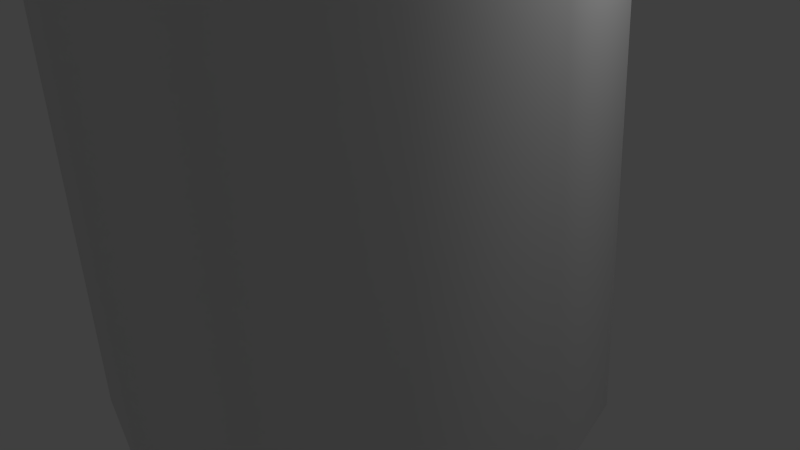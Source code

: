 # Source: treeTest.blend  (saved by Blender 2.63.0; exported with 4.5.12 LTS)
import bpy
from mathutils import Matrix  # noqa: F401  (used for matrix-valued properties, if any)

bpy.ops.wm.read_factory_settings(use_empty=True)
scene = bpy.context.scene
scene.name = 'Scene'

# ---- collections
col_collection_1 = bpy.data.collections.new('Collection 1'); scene.collection.children.link(col_collection_1)

# ---- materials (node trees are filled in below, after node groups)
mat_material = bpy.data.materials.new('Material')
mat_material.alpha_threshold = 0.0
mat_material.use_transparent_shadow = False
mat_material.roughness = 0.5
mat_material.line_color = (0.0, 0.0, 0.0, 1.0)

# ---- material node trees

# ---- world
world_world = bpy.data.worlds.new('World'); scene.world = world_world
world_world.color = (0.05088, 0.05088, 0.05088)
world_world.use_sun_shadow = False
world_world.sun_shadow_jitter_overblur = 0.0
world_world.cycles.sampling_method = 'MANUAL'
world_world.cycles.sample_map_resolution = 256

# ---- cameras
cam_camera = bpy.data.cameras.new('Camera')
cam_camera.clip_end = 100.0
cam_camera.lens = 35.0
cam_camera.sensor_width = 32.0
cam_camera.sensor_height = 18.0
cam_camera.ortho_scale = 7.314
cam_camera.dof.focus_distance = 0.0
cam_camera.dof.aperture_fstop = 128.0

# ---- lights
light_lamp = bpy.data.lights.new('Lamp', 'POINT')
light_lamp.transmission_factor = 0.0
light_lamp.cutoff_distance = 30.0
light_lamp.energy = 100.0
light_lamp.shadow_buffer_clip_start = 1.001
light_lamp.shadow_soft_size = 1.0
light_lamp.shadow_maximum_resolution = 0.006
light_lamp.use_absolute_resolution = True
light_lamp.cycles.use_multiple_importance_sampling = False

# ---- meshes
me_cube = bpy.data.meshes.new('Cube')
me_cube.from_pydata([(0.08235, 2.861, -1.492), (-0.2458, 2.861, 4.853), (1.685, 2.431, -1.492), (1.357, 2.431, 4.853), (2.858, 1.258, -1.492), (2.53, 1.258, 4.853), (3.288, -0.3445, -1.492), (2.96, -0.3445, 4.853), (2.858, -1.947, -1.492), (2.53, -1.947, 4.853), (1.685, -3.12, -1.492), (1.357, -3.12, 4.853), (0.08236, -3.55, -1.492), (-0.2458, -3.55, 4.853), (-1.52, -3.12, -1.492), (-1.848, -3.12, 4.853), (-2.694, -1.947, -1.492), (-3.022, -1.947, 4.853), (-3.123, -0.3445, -1.492), (-3.451, -0.3445, 4.853), (-2.694, 1.258, -1.492), (-3.022, 1.258, 4.853), (-1.52, 2.431, -1.492), (-1.848, 2.431, 4.853), (-0.2458, 2.872, 10.89), (1.133, 2.503, 10.89), (2.142, 1.494, 10.89), (2.511, 0.1149, 10.89), (2.142, -1.264, 10.89), (1.133, -2.273, 10.89), (-0.2458, -2.642, 10.89), (-1.624, -2.273, 10.89), (-2.634, -1.264, 10.89), (-3.003, 0.1149, 10.89), (-2.634, 1.494, 10.89), (-1.624, 2.503, 10.89), (0.2136, 2.041, 17.85), (1.406, 1.721, 17.85), (2.279, 0.8482, 17.85), (2.599, -0.3445, 17.85), (2.279, -1.537, 17.85), (1.406, -2.41, 17.85), (0.2136, -2.73, 17.85), (-0.9791, -2.41, 17.85), (-1.852, -1.537, 17.85), (-2.172, -0.3445, 17.85), (-1.852, 0.8482, 17.85), (-0.9791, 1.721, 17.85), (0.2136, 1.189, 26.25), (1.177, 0.9305, 26.25), (1.882, 0.2252, 26.25), (2.141, -0.7383, 26.25), (1.882, -1.702, 26.25), (1.177, -2.407, 26.25), (0.2136, -2.665, 26.25), (-0.7499, -2.407, 26.25), (-1.455, -1.702, 26.25), (-1.713, -0.7383, 26.25), (-1.455, 0.2252, 26.25), (-0.7499, 0.9305, 26.25), (-0.5083, 1.217, 33.34), (0.2724, 1.008, 33.34), (0.844, 0.4363, 33.34), (1.053, -0.3445, 33.34), (0.844, -1.125, 33.34), (0.2724, -1.697, 33.34), (-0.5083, -1.906, 33.34), (-1.289, -1.697, 33.34), (-1.861, -1.125, 33.34), (-2.07, -0.3445, 33.34), (-1.861, 0.4363, 33.34), (-1.289, 1.008, 33.34), (-0.5083, 0.1955, 38.85), (-0.2383, 0.1232, 38.85), (-0.04066, -0.0745, 38.85), (0.03169, -0.3445, 38.85), (-0.04066, -0.6145, 38.85), (-0.2383, -0.8122, 38.85), (-0.5083, -0.8845, 38.85), (-0.7783, -0.8122, 38.85), (-0.976, -0.6145, 38.85), (-1.048, -0.3445, 38.85), (-0.976, -0.0745, 38.85), (-0.7783, 0.1232, 38.85), (-1.735, -0.2486, 38.42), (-1.735, -0.2486, 40.82), (-1.283, -1.186, 38.42), (-1.593, -1.574, 39.62), (-1.283, -1.186, 40.82), (-0.5357, -0.2486, 41.32), (-2.231, -0.2486, 39.62), (-1.283, 0.6888, 40.82), (-1.593, 1.077, 39.62), (-1.283, 0.6888, 38.42), (-0.2689, 0.9203, 40.82), (-0.1584, 1.404, 39.62), (-0.2689, 0.9203, 38.42), (0.5446, 0.2716, 40.82), (0.992, 0.4871, 39.62), (0.5446, 0.2716, 38.42), (0.5446, -0.7688, 40.82), (0.992, -0.9843, 39.62), (0.5446, -0.7688, 38.42), (-0.5357, -0.2486, 37.93), (-0.2689, -1.417, 40.82), (-0.1584, -1.902, 39.62), (-0.2689, -1.417, 38.42), (11.82, -0.9606, 17.52), (10.13, -0.9606, 11.2), (11.82, -0.9606, 9.509), (12.13, 0.1954, 17.52), (10.67, 1.042, 15.83), (10.13, 1.351, 13.51), (10.67, 1.042, 11.2), (12.13, 0.1954, 9.509), (12.98, 1.042, 17.52), (12.13, 2.507, 15.83), (11.82, 3.044, 13.51), (12.13, 2.507, 11.2), (12.98, 1.042, 9.509), (14.14, 1.351, 17.52), (14.14, 3.044, 15.83), (14.14, 3.663, 13.51), (14.14, 3.044, 11.2), (14.14, 1.351, 9.509), (15.29, 1.042, 17.52), (16.14, 2.507, 15.83), (16.45, 3.044, 13.51), (16.14, 2.507, 11.2), (15.29, 1.042, 9.509), (14.14, -0.9606, 8.89), (14.14, -0.9606, 18.14), (16.14, 0.1954, 17.52), (17.6, 1.042, 15.83), (18.14, 1.351, 13.51), (17.6, 1.042, 11.2), (16.14, 0.1954, 9.509), (16.45, -0.9606, 17.52), (18.14, -0.9606, 15.83), (18.76, -0.9606, 13.51), (18.14, -0.9606, 11.2), (16.45, -0.9606, 9.509), (16.14, -2.117, 17.52), (17.6, -2.963, 15.83), (18.14, -3.273, 13.51), (17.6, -2.963, 11.2), (16.14, -2.117, 9.509), (15.29, -2.963, 17.52), (16.14, -4.429, 15.83), (16.45, -4.965, 13.51), (16.14, -4.429, 11.2), (15.29, -2.963, 9.509), (14.14, -3.273, 17.52), (14.14, -4.965, 15.83), (14.14, -5.585, 13.51), (14.14, -4.965, 11.2), (14.14, -3.273, 9.509), (12.98, -2.963, 17.52), (12.13, -4.429, 15.83), (11.82, -4.965, 13.51), (12.13, -4.429, 11.2), (12.98, -2.963, 9.509), (12.13, -2.117, 17.52), (10.67, -2.963, 15.83), (10.13, -3.273, 13.51), (10.67, -2.963, 11.2), (12.13, -2.117, 9.509), (10.13, -0.9606, 15.83), (9.512, -0.9606, 13.51), (10.73, -0.6091, 13.01), (10.73, -0.4695, 13.34), (1.095, -0.03853, 13.34), (6.451, -0.2324, 13.34), (1.095, -0.3043, 12.7), (6.451, -0.4414, 12.84), (1.095, -0.946, 12.44), (6.451, -0.946, 12.63), (1.095, -1.588, 12.7), (6.451, -1.451, 12.84), (1.095, -1.853, 13.34), (6.451, -1.66, 13.34), (1.095, -1.588, 13.99), (6.451, -1.451, 13.85), (1.095, -0.946, 14.25), (6.451, -0.946, 14.06), (1.095, -0.3043, 13.99), (6.451, -0.4414, 13.85), (10.73, -0.946, 12.87), (10.73, -1.283, 13.01), (10.73, -1.422, 13.34), (10.73, -1.283, 13.68), (10.73, -0.946, 13.82), (10.73, -0.6091, 13.68), (-9.135, -5.208, 24.2), (-8.094, -4.791, 20.02), (-9.135, -5.208, 18.9), (-9.041, -5.994, 24.2), (-7.932, -6.154, 23.08), (-7.526, -6.213, 21.55), (-7.932, -6.154, 20.02), (-9.041, -5.994, 18.9), (-9.353, -6.723, 24.2), (-8.472, -7.416, 23.08), (-8.15, -7.669, 21.55), (-8.472, -7.416, 20.02), (-9.353, -6.723, 18.9), (-9.987, -7.197, 24.2), (-9.571, -8.238, 23.08), (-9.419, -8.619, 21.55), (-9.571, -8.238, 20.02), (-9.987, -7.197, 18.9), (-10.77, -7.291, 24.2), (-10.93, -8.4, 23.08), (-10.99, -8.806, 21.55), (-10.93, -8.4, 20.02), (-10.77, -7.291, 18.9), (-10.56, -5.776, 18.49), (-10.56, -5.776, 24.61), (-11.5, -6.979, 24.2), (-12.2, -7.86, 23.08), (-12.45, -8.182, 21.55), (-12.2, -7.86, 20.02), (-11.5, -6.979, 18.9), (-11.98, -6.345, 24.2), (-13.02, -6.761, 23.08), (-13.4, -6.913, 21.55), (-13.02, -6.761, 20.02), (-11.98, -6.345, 18.9), (-12.07, -5.558, 24.2), (-13.18, -5.398, 23.08), (-13.59, -5.339, 21.55), (-13.18, -5.398, 20.02), (-12.07, -5.558, 18.9), (-11.76, -4.829, 24.2), (-12.64, -4.136, 23.08), (-12.96, -3.883, 21.55), (-12.64, -4.136, 20.02), (-11.76, -4.829, 18.9), (-11.12, -4.355, 24.2), (-11.54, -3.314, 23.08), (-11.69, -2.933, 21.55), (-11.54, -3.314, 20.02), (-11.12, -4.355, 18.9), (-10.34, -4.261, 24.2), (-10.18, -3.152, 23.08), (-10.12, -2.746, 21.55), (-10.18, -3.152, 20.02), (-10.34, -4.261, 18.9), (-9.609, -4.573, 24.2), (-8.916, -3.693, 23.08), (-8.663, -3.37, 21.55), (-8.916, -3.693, 20.02), (-9.609, -4.573, 18.9), (-8.094, -4.791, 23.08), (-7.713, -4.639, 21.55), (-8.835, -4.115, 20.39), (-8.79, -4.226, 20.68), (-0.965, -1.496, 20.68), (-5.302, -3.051, 20.68), (-1.05, -1.284, 20.13), (-5.368, -2.884, 20.25), (-1.255, -0.7715, 19.9), (-5.53, -2.481, 20.07), (-1.459, -0.2593, 20.13), (-5.691, -2.078, 20.25), (-1.544, -0.04719, 20.68), (-5.757, -1.912, 20.68), (-1.459, -0.2593, 21.23), (-5.691, -2.078, 21.12), (-1.255, -0.7715, 21.46), (-5.53, -2.481, 21.3), (-1.05, -1.284, 21.23), (-5.368, -2.884, 21.12), (-8.942, -3.846, 20.27), (-9.05, -3.577, 20.39), (-9.094, -3.466, 20.68), (-9.05, -3.577, 20.97), (-8.942, -3.846, 21.09), (-8.835, -4.115, 20.97), (1.667, -7.896, 30.18), (1.759, -7.877, 30.44), (1.013, -0.7829, 30.32), (1.461, -4.723, 30.38), (0.839, -0.8181, 29.84), (1.324, -4.751, 30.01), (0.3782, -0.8915, 29.62), (0.962, -4.808, 29.84), (-0.09922, -0.96, 29.8), (0.5866, -4.862, 29.98), (-0.3136, -0.9836, 30.26), (0.418, -4.881, 30.34), (-0.1393, -0.9484, 30.75), (0.555, -4.853, 30.72), (0.3215, -0.875, 30.96), (0.9174, -4.795, 30.89), (0.7989, -0.8065, 30.78), (1.293, -4.741, 30.75), (1.426, -7.935, 30.07), (1.175, -7.971, 30.16), (1.062, -7.983, 30.41), (1.154, -7.964, 30.66), (1.396, -7.926, 30.77), (1.646, -7.89, 30.68), (-3.744, 6.488, 24.63), (-3.829, 6.437, 24.87), (-0.5703, 0.4473, 24.87), (-2.41, 3.761, 24.87), (-0.4094, 0.5445, 24.41), (-2.284, 3.837, 24.51), (-0.02085, 0.7789, 24.22), (-1.978, 4.022, 24.36), (0.3677, 1.013, 24.41), (-1.672, 4.206, 24.51), (0.5286, 1.111, 24.87), (-1.546, 4.283, 24.87), (0.3677, 1.013, 25.32), (-1.672, 4.206, 25.22), (-0.02085, 0.7789, 25.51), (-1.978, 4.022, 25.37), (-0.4094, 0.5445, 25.32), (-2.284, 3.837, 25.22), (-3.54, 6.611, 24.53), (-3.336, 6.734, 24.63), (-3.252, 6.785, 24.87), (-3.336, 6.734, 25.1), (-3.54, 6.611, 25.2), (-3.744, 6.488, 25.1), (6.436, 6.904, 22.73), (5.605, 5.968, 18.05), (6.436, 6.904, 16.8), (5.948, 7.643, 22.73), (4.76, 7.247, 21.47), (4.326, 7.103, 19.76), (4.76, 7.247, 18.05), (5.948, 7.643, 16.8), (5.895, 8.527, 22.73), (4.669, 8.778, 21.47), (4.22, 8.87, 19.76), (4.669, 8.778, 18.05), (5.895, 8.527, 16.8), (6.291, 9.319, 22.73), (5.355, 10.15, 21.47), (5.012, 10.45, 19.76), (5.355, 10.15, 18.05), (6.291, 9.319, 16.8), (7.03, 9.806, 22.73), (6.634, 10.99, 21.47), (6.489, 11.43, 19.76), (6.634, 10.99, 18.05), (7.03, 9.806, 16.8), (7.571, 8.184, 16.34), (7.571, 8.184, 23.18), (7.914, 9.859, 22.73), (8.165, 11.09, 21.47), (8.257, 11.53, 19.76), (8.165, 11.09, 18.05), (7.914, 9.859, 16.8), (8.705, 9.463, 22.73), (9.536, 10.4, 21.47), (9.84, 10.74, 19.76), (9.536, 10.4, 18.05), (8.705, 9.463, 16.8), (9.193, 8.724, 22.73), (10.38, 9.12, 21.47), (10.82, 9.265, 19.76), (10.38, 9.12, 18.05), (9.193, 8.724, 16.8), (9.246, 7.841, 22.73), (10.47, 7.589, 21.47), (10.92, 7.497, 19.76), (10.47, 7.589, 18.05), (9.246, 7.841, 16.8), (8.85, 7.049, 22.73), (9.786, 6.218, 21.47), (10.13, 5.914, 19.76), (9.786, 6.218, 18.05), (8.85, 7.049, 16.8), (8.111, 6.561, 22.73), (8.507, 5.374, 21.47), (8.652, 4.939, 19.76), (8.507, 5.374, 18.05), (8.111, 6.561, 16.8), (7.227, 6.508, 22.73), (6.976, 5.282, 21.47), (6.884, 4.833, 19.76), (6.976, 5.282, 18.05), (7.227, 6.508, 16.8), (5.605, 5.968, 21.47), (5.301, 5.625, 19.76), (6.171, 7.054, 19.3), (6.083, 7.132, 19.58), (0.4053, 1.281, 19.58), (3.533, 4.56, 19.58), (0.5735, 1.132, 19.04), (3.666, 4.443, 19.15), (0.9794, 0.7717, 18.81), (3.985, 4.16, 18.98), (1.385, 0.4117, 19.04), (4.304, 3.877, 19.15), (1.553, 0.2625, 19.58), (4.436, 3.76, 19.58), (1.385, 0.4117, 20.12), (4.304, 3.877, 20.01), (0.9794, 0.7717, 20.35), (3.985, 4.16, 20.18), (0.5735, 1.132, 20.12), (3.666, 4.443, 20.01), (6.384, 6.865, 19.18), (6.597, 6.676, 19.3), (6.686, 6.598, 19.58), (6.597, 6.676, 19.87), (6.384, 6.865, 19.98), (6.171, 7.054, 19.87), (-6.06, 2.514, 32.82), (-6.1, 2.425, 33.05), (-0.1191, -0.6305, 33.05), (-3.458, 1.04, 33.05), (-0.04226, -0.462, 32.61), (-3.398, 1.172, 32.7), (0.1431, -0.05524, 32.42), (-3.252, 1.492, 32.56), (0.3285, 0.3515, 32.61), (-3.106, 1.812, 32.7), (0.4053, 0.52, 33.05), (-3.046, 1.945, 33.05), (0.3285, 0.3515, 33.5), (-3.106, 1.812, 33.4), (0.1431, -0.05524, 33.68), (-3.252, 1.492, 33.55), (-0.04226, -0.462, 33.5), (-3.398, 1.172, 33.4), (-5.962, 2.727, 32.72), (-5.865, 2.941, 32.82), (-5.825, 3.03, 33.05), (-5.865, 2.941, 33.29), (-5.962, 2.727, 33.38), (-6.06, 2.514, 33.29), (-9.601, 5.042, 18.29), (-8.457, 4.637, 13.62), (-9.593, 5.188, 12.38), (-10.16, 4.361, 18.28), (-9.438, 3.372, 17.0), (-9.171, 3.041, 15.28), (-9.434, 3.457, 13.58), (-10.16, 4.507, 12.36), (-10.99, 4.052, 18.27), (-10.87, 2.838, 16.99), (-10.83, 2.425, 15.27), (-10.87, 2.922, 13.57), (-10.99, 4.198, 12.35), (-11.87, 4.2, 18.27), (-12.39, 3.093, 16.99), (-12.57, 2.719, 15.27), (-12.38, 3.178, 13.57), (-11.86, 4.346, 12.35), (-12.55, 4.763, 18.28), (-13.57, 4.069, 17.01), (-13.94, 3.846, 15.3), (-13.56, 4.154, 13.6), (-12.54, 4.909, 12.36), (-11.15, 5.91, 11.93), (-11.16, 5.742, 18.77), (-12.86, 5.592, 18.3), (-14.1, 5.505, 17.05), (-14.55, 5.504, 15.34), (-14.1, 5.589, 13.63), (-12.85, 5.738, 12.39), (-12.71, 6.464, 18.32), (-13.84, 7.015, 17.09), (-14.26, 7.248, 15.38), (-13.84, 7.1, 13.67), (-12.7, 6.61, 12.41), (-12.15, 7.145, 18.34), (-12.87, 8.196, 17.12), (-13.13, 8.611, 15.42), (-12.86, 8.28, 13.7), (-12.14, 7.292, 12.42), (-11.32, 7.454, 18.35), (-11.43, 8.73, 17.13), (-11.47, 9.228, 15.43), (-11.43, 8.814, 13.71), (-11.31, 7.6, 12.43), (-10.44, 7.306, 18.35), (-9.922, 8.474, 17.13), (-9.729, 8.933, 15.43), (-9.917, 8.559, 13.71), (-10.44, 7.453, 12.43), (-9.762, 6.743, 18.34), (-8.741, 7.498, 17.1), (-8.365, 7.806, 15.4), (-8.736, 7.583, 13.69), (-9.754, 6.889, 12.42), (-9.454, 5.914, 18.32), (-8.207, 6.063, 17.07), (-7.748, 6.148, 15.36), (-8.202, 6.147, 13.65), (-9.446, 6.06, 12.4), (-8.462, 4.552, 17.03), (-8.043, 4.404, 15.32), (-9.395, 3.423, 15.47), (-9.451, 3.293, 15.79), (-1.218, -0.9281, 15.7), (-5.815, 1.379, 15.75), (-1.111, -0.681, 15.09), (-5.731, 1.574, 15.27), (-0.8548, -0.1149, 14.85), (-5.529, 2.019, 15.08), (-0.599, 0.4385, 15.12), (-5.328, 2.454, 15.29), (-0.4936, 0.6552, 15.74), (-5.245, 2.624, 15.78), (-0.6006, 0.4081, 16.35), (-5.329, 2.43, 16.26), (-0.8572, -0.1579, 16.59), (-5.531, 1.985, 16.45), (-1.113, -0.7114, 16.32), (-5.732, 1.55, 16.24), (-9.26, 3.72, 15.35), (-9.126, 4.011, 15.49), (-9.071, 4.125, 15.81), (-9.127, 3.995, 16.13), (-9.262, 3.698, 16.26), (-9.396, 3.407, 16.12), (-1.06, -9.204, 21.65), (-0.9273, -9.222, 21.98), (0.7214, -0.1171, 21.98), (-0.1518, -5.186, 21.98), (0.4687, -0.08288, 21.36), (-0.3505, -5.159, 21.49), (-0.1415, -0.0003444, 21.11), (-0.8304, -5.094, 21.29), (-0.7518, 0.08219, 21.36), (-1.31, -5.029, 21.49), (-1.005, 0.1164, 21.98), (-1.509, -5.002, 21.98), (-0.7518, 0.08219, 22.59), (-1.31, -5.029, 22.46), (-0.1415, -0.0003444, 22.85), (-0.8304, -5.094, 22.66), (0.4687, -0.08288, 22.59), (-0.3505, -5.159, 22.46), (-1.38, -9.16, 21.52), (-1.701, -9.117, 21.65), (-1.834, -9.099, 21.98), (-1.701, -9.117, 22.3), (-1.38, -9.16, 22.43), (-1.06, -9.204, 22.3), (7.039, 2.349, 28.16), (6.998, 2.457, 28.45), (-0.7031, 0.08227, 28.39), (3.566, 1.439, 28.42), (-0.6252, -0.1237, 27.85), (3.627, 1.277, 28.0), (-0.4431, -0.6273, 27.63), (3.771, 0.8807, 27.82), (-0.2636, -1.134, 27.85), (3.912, 0.4826, 27.99), (-0.1917, -1.346, 28.38), (3.968, 0.3156, 28.42), (-0.2696, -1.14, 28.92), (3.907, 0.4776, 28.84), (-0.4516, -0.6363, 29.14), (3.764, 0.8737, 29.01), (-0.6312, -0.13, 28.92), (3.623, 1.272, 28.84), (7.134, 2.084, 28.05), (7.228, 1.818, 28.16), (7.266, 1.707, 28.44), (7.225, 1.815, 28.72), (7.13, 2.079, 28.84), (7.035, 2.345, 28.73), (-6.269, 2.39, 32.26), (-6.187, 2.033, 33.14), (-6.269, 2.39, 34.03), (-6.465, 3.252, 31.89), (-5.669, 2.868, 32.26), (-5.339, 2.71, 33.14), (-5.669, 2.868, 34.03), (-5.669, 3.636, 32.26), (-5.339, 3.794, 33.14), (-5.669, 3.636, 34.03), (-6.269, 4.114, 32.26), (-6.187, 4.471, 33.14), (-6.269, 4.114, 34.03), (-7.017, 3.943, 32.26), (-7.245, 4.229, 33.14), (-7.017, 3.943, 34.03), (-7.716, 3.252, 33.14), (-6.465, 3.252, 34.39), (-7.017, 2.561, 34.03), (-7.245, 2.275, 33.14), (-7.017, 2.561, 32.26), (-7.349, 3.252, 34.03), (-7.349, 3.252, 32.26), (-4.076, 6.074, 23.84), (-3.971, 5.615, 24.98), (-4.076, 6.074, 26.12), (-4.329, 7.183, 23.37), (-3.305, 6.689, 23.84), (-2.88, 6.485, 24.98), (-3.305, 6.689, 26.12), (-3.305, 7.676, 23.84), (-2.88, 7.88, 24.98), (-3.305, 7.676, 26.12), (-4.076, 8.291, 23.84), (-3.971, 8.75, 24.98), (-4.076, 8.291, 26.12), (-5.038, 8.071, 23.84), (-5.332, 8.44, 24.98), (-5.038, 8.071, 26.12), (-5.937, 7.183, 24.98), (-4.329, 7.183, 26.59), (-5.038, 6.294, 26.12), (-5.332, 5.925, 24.98), (-5.038, 6.294, 23.84), (-5.466, 7.183, 26.12), (-5.466, 7.183, 23.84), (1.727, -10.25, 29.24), (1.831, -10.71, 30.38), (1.727, -10.25, 31.51), (1.474, -9.146, 28.77), (2.498, -9.639, 29.24), (2.922, -9.844, 30.38), (2.498, -9.639, 31.51), (2.498, -8.653, 29.24), (2.922, -8.448, 30.38), (2.498, -8.653, 31.51), (1.727, -8.037, 29.24), (1.831, -7.578, 30.38), (1.727, -8.037, 31.51), (0.7646, -8.257, 29.24), (0.471, -7.889, 30.38), (0.7646, -8.257, 31.51), (-0.1344, -9.146, 30.38), (1.474, -9.146, 31.99), (0.7646, -10.03, 31.51), (0.471, -10.4, 30.38), (0.7646, -10.03, 29.24), (0.3366, -9.146, 31.51), (0.3366, -9.146, 29.24), (9.604, 0.7479, 26.49), (9.808, -0.1465, 28.71), (9.604, 0.7479, 30.92), (9.111, 2.907, 25.58), (11.11, 1.946, 26.49), (11.93, 1.548, 28.71), (11.11, 1.946, 30.92), (11.11, 3.868, 26.49), (11.93, 4.266, 28.71), (11.11, 3.868, 30.92), (9.604, 5.067, 26.49), (9.808, 5.961, 28.71), (9.604, 5.067, 30.92), (7.73, 4.639, 26.49), (7.158, 5.356, 28.71), (7.73, 4.639, 30.92), (5.979, 2.907, 28.71), (9.111, 2.907, 31.84), (7.73, 1.176, 30.92), (7.158, 0.4583, 28.71), (7.73, 1.176, 26.49), (6.896, 2.907, 30.92), (6.896, 2.907, 26.49), (-1.267, -11.52, 20.7), (-1.123, -12.15, 22.27), (-1.267, -11.52, 23.84), (-1.616, -9.992, 20.05), (-0.2031, -10.67, 20.7), (0.3823, -10.95, 22.27), (-0.2031, -10.67, 23.84), (-0.2031, -9.312, 20.7), (0.3823, -9.03, 22.27), (-0.2031, -9.312, 23.84), (-1.267, -8.463, 20.7), (-1.123, -7.83, 22.27), (-1.267, -8.463, 23.84), (-2.594, -8.766, 20.7), (-2.999, -8.258, 22.27), (-2.594, -8.766, 23.84), (-3.834, -9.992, 22.27), (-1.616, -9.992, 24.48), (-2.594, -11.22, 23.84), (-2.999, -11.73, 22.27), (-2.594, -11.22, 20.7), (-3.185, -9.992, 23.84), (-3.185, -9.992, 20.7)], [], [(0, 1, 3, 2), (2, 3, 5, 4), (4, 5, 7, 6), (6, 7, 9, 8), (8, 9, 11, 10), (10, 11, 13, 12), (12, 13, 15, 14), (14, 15, 17, 16), (16, 17, 19, 18), (18, 19, 21, 20), (1, 23, 35, 24), (22, 23, 1, 0), (20, 21, 23, 22), (24, 35, 47, 36), (21, 19, 33, 34), (17, 15, 31, 32), (13, 11, 29, 30), (9, 7, 27, 28), (5, 3, 25, 26), (3, 1, 24, 25), (23, 21, 34, 35), (19, 17, 32, 33), (15, 13, 30, 31), (11, 9, 28, 29), (7, 5, 26, 27), (43, 42, 54, 55), (30, 29, 41, 42), (31, 30, 42, 43), (25, 24, 36, 37), (32, 31, 43, 44), (26, 25, 37, 38), (33, 32, 44, 45), (27, 26, 38, 39), (34, 33, 45, 46), (28, 27, 39, 40), (35, 34, 46, 47), (29, 28, 40, 41), (55, 54, 66, 67), (37, 36, 48, 49), (44, 43, 55, 56), (38, 37, 49, 50), (45, 44, 56, 57), (39, 38, 50, 51), (46, 45, 57, 58), (40, 39, 51, 52), (47, 46, 58, 59), (41, 40, 52, 53), (36, 47, 59, 48), (42, 41, 53, 54), (68, 67, 79, 80), (49, 48, 60, 61), (56, 55, 67, 68), (50, 49, 61, 62), (57, 56, 68, 69), (51, 50, 62, 63), (58, 57, 69, 70), (52, 51, 63, 64), (59, 58, 70, 71), (53, 52, 64, 65), (48, 59, 71, 60), (54, 53, 65, 66), (62, 61, 73, 74), (69, 68, 80, 81), (63, 62, 74, 75), (70, 69, 81, 82), (64, 63, 75, 76), (71, 70, 82, 83), (65, 64, 76, 77), (60, 71, 83, 72), (66, 65, 77, 78), (67, 66, 78, 79), (61, 60, 72, 73), (89, 85, 88), (84, 103, 86), (90, 84, 86, 87), (85, 90, 87, 88), (89, 88, 104), (86, 103, 106), (106, 103, 102), (89, 104, 100), (89, 100, 97), (102, 103, 99), (95, 96, 93, 92), (94, 95, 92, 91), (97, 98, 95, 94), (98, 99, 96, 95), (101, 102, 99, 98), (100, 101, 98, 97), (104, 105, 101, 100), (105, 106, 102, 101), (87, 86, 106, 105), (88, 87, 105, 104), (92, 93, 84, 90), (93, 103, 84), (89, 91, 85), (91, 92, 90, 85), (96, 103, 93), (89, 94, 91), (89, 97, 94), (99, 103, 96), (113, 114, 109, 108), (118, 119, 114, 113), (117, 118, 113, 112), (116, 117, 112, 111), (115, 116, 111, 110), (120, 121, 116, 115), (123, 124, 119, 118), (122, 123, 118, 117), (121, 122, 117, 116), (125, 126, 121, 120), (128, 129, 124, 123), (127, 128, 123, 122), (126, 127, 122, 121), (133, 134, 127, 126), (132, 133, 126, 125), (135, 136, 129, 128), (134, 135, 128, 127), (139, 140, 135, 134), (138, 139, 134, 133), (137, 138, 133, 132), (140, 141, 136, 135), (144, 145, 140, 139), (143, 144, 139, 138), (142, 143, 138, 137), (145, 146, 141, 140), (150, 151, 146, 145), (149, 150, 145, 144), (148, 149, 144, 143), (147, 148, 143, 142), (152, 153, 148, 147), (155, 156, 151, 150), (154, 155, 150, 149), (153, 154, 149, 148), (158, 159, 154, 153), (157, 158, 153, 152), (160, 161, 156, 155), (159, 160, 155, 154), (163, 164, 159, 158), (162, 163, 158, 157), (165, 166, 161, 160), (164, 165, 160, 159), (167, 168, 164, 163), (112, 113, 108, 168), (111, 112, 168, 167), (114, 130, 109), (110, 111, 167, 107), (131, 110, 107), (131, 115, 110), (119, 130, 114), (131, 120, 115), (124, 130, 119), (129, 130, 124), (131, 125, 120), (136, 130, 129), (131, 132, 125), (141, 130, 136), (131, 137, 132), (131, 142, 137), (146, 130, 141), (131, 147, 142), (151, 130, 146), (131, 152, 147), (156, 130, 151), (161, 130, 156), (131, 157, 152), (166, 130, 161), (131, 162, 157), (168, 108, 165, 164), (109, 130, 166), (107, 167, 163, 162), (108, 109, 166, 165), (131, 107, 162), (178, 176, 187, 188), (171, 172, 174, 173), (182, 180, 189, 190), (173, 174, 176, 175), (174, 172, 170, 169), (175, 176, 178, 177), (180, 178, 188, 189), (177, 178, 180, 179), (176, 174, 169, 187), (179, 180, 182, 181), (186, 184, 191, 192), (181, 182, 184, 183), (172, 186, 192, 170), (185, 186, 172, 171), (183, 184, 186, 185), (184, 182, 190, 191), (199, 200, 195, 194), (204, 205, 200, 199), (203, 204, 199, 198), (202, 203, 198, 197), (201, 202, 197, 196), (206, 207, 202, 201), (209, 210, 205, 204), (208, 209, 204, 203), (207, 208, 203, 202), (211, 212, 207, 206), (214, 215, 210, 209), (213, 214, 209, 208), (212, 213, 208, 207), (219, 220, 213, 212), (218, 219, 212, 211), (221, 222, 215, 214), (220, 221, 214, 213), (225, 226, 221, 220), (224, 225, 220, 219), (223, 224, 219, 218), (226, 227, 222, 221), (230, 231, 226, 225), (229, 230, 225, 224), (228, 229, 224, 223), (231, 232, 227, 226), (236, 237, 232, 231), (235, 236, 231, 230), (234, 235, 230, 229), (233, 234, 229, 228), (238, 239, 234, 233), (241, 242, 237, 236), (240, 241, 236, 235), (239, 240, 235, 234), (244, 245, 240, 239), (243, 244, 239, 238), (246, 247, 242, 241), (245, 246, 241, 240), (249, 250, 245, 244), (248, 249, 244, 243), (251, 252, 247, 246), (250, 251, 246, 245), (253, 254, 250, 249), (198, 199, 194, 254), (197, 198, 254, 253), (200, 216, 195), (196, 197, 253, 193), (217, 196, 193), (217, 201, 196), (205, 216, 200), (217, 206, 201), (210, 216, 205), (215, 216, 210), (217, 211, 206), (222, 216, 215), (217, 218, 211), (227, 216, 222), (217, 223, 218), (217, 228, 223), (232, 216, 227), (217, 233, 228), (237, 216, 232), (217, 238, 233), (242, 216, 237), (247, 216, 242), (217, 243, 238), (252, 216, 247), (217, 248, 243), (254, 194, 251, 250), (195, 216, 252), (193, 253, 249, 248), (194, 195, 252, 251), (217, 193, 248), (264, 262, 273, 274), (257, 258, 260, 259), (268, 266, 275, 276), (259, 260, 262, 261), (260, 258, 256, 255), (261, 262, 264, 263), (266, 264, 274, 275), (263, 264, 266, 265), (262, 260, 255, 273), (265, 266, 268, 267), (272, 270, 277, 278), (267, 268, 270, 269), (258, 272, 278, 256), (271, 272, 258, 257), (269, 270, 272, 271), (270, 268, 276, 277), (288, 286, 297, 298), (281, 282, 284, 283), (292, 290, 299, 300), (283, 284, 286, 285), (284, 282, 280, 279), (285, 286, 288, 287), (290, 288, 298, 299), (287, 288, 290, 289), (286, 284, 279, 297), (289, 290, 292, 291), (296, 294, 301, 302), (291, 292, 294, 293), (282, 296, 302, 280), (295, 296, 282, 281), (293, 294, 296, 295), (294, 292, 300, 301), (312, 310, 321, 322), (305, 306, 308, 307), (316, 314, 323, 324), (307, 308, 310, 309), (308, 306, 304, 303), (309, 310, 312, 311), (314, 312, 322, 323), (311, 312, 314, 313), (310, 308, 303, 321), (313, 314, 316, 315), (320, 318, 325, 326), (315, 316, 318, 317), (306, 320, 326, 304), (319, 320, 306, 305), (317, 318, 320, 319), (318, 316, 324, 325), (333, 334, 329, 328), (338, 339, 334, 333), (337, 338, 333, 332), (336, 337, 332, 331), (335, 336, 331, 330), (340, 341, 336, 335), (343, 344, 339, 338), (342, 343, 338, 337), (341, 342, 337, 336), (345, 346, 341, 340), (348, 349, 344, 343), (347, 348, 343, 342), (346, 347, 342, 341), (353, 354, 347, 346), (352, 353, 346, 345), (355, 356, 349, 348), (354, 355, 348, 347), (359, 360, 355, 354), (358, 359, 354, 353), (357, 358, 353, 352), (360, 361, 356, 355), (364, 365, 360, 359), (363, 364, 359, 358), (362, 363, 358, 357), (365, 366, 361, 360), (370, 371, 366, 365), (369, 370, 365, 364), (368, 369, 364, 363), (367, 368, 363, 362), (372, 373, 368, 367), (375, 376, 371, 370), (374, 375, 370, 369), (373, 374, 369, 368), (378, 379, 374, 373), (377, 378, 373, 372), (380, 381, 376, 375), (379, 380, 375, 374), (383, 384, 379, 378), (382, 383, 378, 377), (385, 386, 381, 380), (384, 385, 380, 379), (387, 388, 384, 383), (332, 333, 328, 388), (331, 332, 388, 387), (334, 350, 329), (330, 331, 387, 327), (351, 330, 327), (351, 335, 330), (339, 350, 334), (351, 340, 335), (344, 350, 339), (349, 350, 344), (351, 345, 340), (356, 350, 349), (351, 352, 345), (361, 350, 356), (351, 357, 352), (351, 362, 357), (366, 350, 361), (351, 367, 362), (371, 350, 366), (351, 372, 367), (376, 350, 371), (381, 350, 376), (351, 377, 372), (386, 350, 381), (351, 382, 377), (388, 328, 385, 384), (329, 350, 386), (327, 387, 383, 382), (328, 329, 386, 385), (351, 327, 382), (398, 396, 407, 408), (391, 392, 394, 393), (402, 400, 409, 410), (393, 394, 396, 395), (394, 392, 390, 389), (395, 396, 398, 397), (400, 398, 408, 409), (397, 398, 400, 399), (396, 394, 389, 407), (399, 400, 402, 401), (406, 404, 411, 412), (401, 402, 404, 403), (392, 406, 412, 390), (405, 406, 392, 391), (403, 404, 406, 405), (404, 402, 410, 411), (422, 420, 431, 432), (415, 416, 418, 417), (426, 424, 433, 434), (417, 418, 420, 419), (418, 416, 414, 413), (419, 420, 422, 421), (424, 422, 432, 433), (421, 422, 424, 423), (420, 418, 413, 431), (423, 424, 426, 425), (430, 428, 435, 436), (425, 426, 428, 427), (416, 430, 436, 414), (429, 430, 416, 415), (427, 428, 430, 429), (428, 426, 434, 435), (443, 444, 439, 438), (448, 449, 444, 443), (447, 448, 443, 442), (446, 447, 442, 441), (445, 446, 441, 440), (450, 451, 446, 445), (453, 454, 449, 448), (452, 453, 448, 447), (451, 452, 447, 446), (455, 456, 451, 450), (458, 459, 454, 453), (457, 458, 453, 452), (456, 457, 452, 451), (463, 464, 457, 456), (462, 463, 456, 455), (465, 466, 459, 458), (464, 465, 458, 457), (469, 470, 465, 464), (468, 469, 464, 463), (467, 468, 463, 462), (470, 471, 466, 465), (474, 475, 470, 469), (473, 474, 469, 468), (472, 473, 468, 467), (475, 476, 471, 470), (480, 481, 476, 475), (479, 480, 475, 474), (478, 479, 474, 473), (477, 478, 473, 472), (482, 483, 478, 477), (485, 486, 481, 480), (484, 485, 480, 479), (483, 484, 479, 478), (488, 489, 484, 483), (487, 488, 483, 482), (490, 491, 486, 485), (489, 490, 485, 484), (493, 494, 489, 488), (492, 493, 488, 487), (495, 496, 491, 490), (494, 495, 490, 489), (497, 498, 494, 493), (442, 443, 438, 498), (441, 442, 498, 497), (444, 460, 439), (440, 441, 497, 437), (461, 440, 437), (461, 445, 440), (449, 460, 444), (461, 450, 445), (454, 460, 449), (459, 460, 454), (461, 455, 450), (466, 460, 459), (461, 462, 455), (471, 460, 466), (461, 467, 462), (461, 472, 467), (476, 460, 471), (461, 477, 472), (481, 460, 476), (461, 482, 477), (486, 460, 481), (491, 460, 486), (461, 487, 482), (496, 460, 491), (461, 492, 487), (498, 438, 495, 494), (439, 460, 496), (437, 497, 493, 492), (438, 439, 496, 495), (461, 437, 492), (508, 506, 517, 518), (501, 502, 504, 503), (512, 510, 519, 520), (503, 504, 506, 505), (504, 502, 500, 499), (505, 506, 508, 507), (510, 508, 518, 519), (507, 508, 510, 509), (506, 504, 499, 517), (509, 510, 512, 511), (516, 514, 521, 522), (511, 512, 514, 513), (502, 516, 522, 500), (515, 516, 502, 501), (513, 514, 516, 515), (514, 512, 520, 521), (532, 530, 541, 542), (525, 526, 528, 527), (536, 534, 543, 544), (527, 528, 530, 529), (528, 526, 524, 523), (529, 530, 532, 531), (534, 532, 542, 543), (531, 532, 534, 533), (530, 528, 523, 541), (533, 534, 536, 535), (540, 538, 545, 546), (535, 536, 538, 537), (526, 540, 546, 524), (539, 540, 526, 525), (537, 538, 540, 539), (538, 536, 544, 545), (556, 554, 565, 566), (549, 550, 552, 551), (560, 558, 567, 568), (551, 552, 554, 553), (552, 550, 548, 547), (553, 554, 556, 555), (558, 556, 566, 567), (555, 556, 558, 557), (554, 552, 547, 565), (557, 558, 560, 559), (564, 562, 569, 570), (559, 560, 562, 561), (550, 564, 570, 548), (563, 564, 550, 549), (561, 562, 564, 563), (562, 560, 568, 569), (578, 574, 581), (588, 580, 583), (588, 583, 586), (581, 574, 584), (586, 585, 587, 592), (588, 586, 592), (584, 574, 593), (585, 584, 593, 587), (589, 590, 572, 573), (590, 591, 571, 572), (572, 571, 575, 576), (573, 572, 576, 577), (577, 576, 579, 580), (576, 575, 578, 579), (579, 578, 581, 582), (580, 579, 582, 583), (583, 582, 585, 586), (582, 581, 584, 585), (575, 574, 578), (588, 577, 580), (588, 573, 577), (571, 574, 575), (591, 574, 571), (588, 589, 573), (592, 587, 590, 589), (587, 593, 591, 590), (593, 574, 591), (588, 592, 589), (601, 597, 604), (611, 603, 606), (611, 606, 609), (604, 597, 607), (609, 608, 610, 615), (611, 609, 615), (607, 597, 616), (608, 607, 616, 610), (612, 613, 595, 596), (613, 614, 594, 595), (595, 594, 598, 599), (596, 595, 599, 600), (600, 599, 602, 603), (599, 598, 601, 602), (602, 601, 604, 605), (603, 602, 605, 606), (606, 605, 608, 609), (605, 604, 607, 608), (598, 597, 601), (611, 600, 603), (611, 596, 600), (594, 597, 598), (614, 597, 594), (611, 612, 596), (615, 610, 613, 612), (610, 616, 614, 613), (616, 597, 614), (611, 615, 612), (624, 620, 627), (634, 626, 629), (634, 629, 632), (627, 620, 630), (632, 631, 633, 638), (634, 632, 638), (630, 620, 639), (631, 630, 639, 633), (635, 636, 618, 619), (636, 637, 617, 618), (618, 617, 621, 622), (619, 618, 622, 623), (623, 622, 625, 626), (622, 621, 624, 625), (625, 624, 627, 628), (626, 625, 628, 629), (629, 628, 631, 632), (628, 627, 630, 631), (621, 620, 624), (634, 623, 626), (634, 619, 623), (617, 620, 621), (637, 620, 617), (634, 635, 619), (638, 633, 636, 635), (633, 639, 637, 636), (639, 620, 637), (634, 638, 635), (647, 643, 650), (657, 649, 652), (657, 652, 655), (650, 643, 653), (655, 654, 656, 661), (657, 655, 661), (653, 643, 662), (654, 653, 662, 656), (658, 659, 641, 642), (659, 660, 640, 641), (641, 640, 644, 645), (642, 641, 645, 646), (646, 645, 648, 649), (645, 644, 647, 648), (648, 647, 650, 651), (649, 648, 651, 652), (652, 651, 654, 655), (651, 650, 653, 654), (644, 643, 647), (657, 646, 649), (657, 642, 646), (640, 643, 644), (660, 643, 640), (657, 658, 642), (661, 656, 659, 658), (656, 662, 660, 659), (662, 643, 660), (657, 661, 658), (670, 666, 673), (680, 672, 675), (680, 675, 678), (673, 666, 676), (678, 677, 679, 684), (680, 678, 684), (676, 666, 685), (677, 676, 685, 679), (681, 682, 664, 665), (682, 683, 663, 664), (664, 663, 667, 668), (665, 664, 668, 669), (669, 668, 671, 672), (668, 667, 670, 671), (671, 670, 673, 674), (672, 671, 674, 675), (675, 674, 677, 678), (674, 673, 676, 677), (667, 666, 670), (680, 669, 672), (680, 665, 669), (663, 666, 667), (683, 666, 663), (680, 681, 665), (684, 679, 682, 681), (679, 685, 683, 682), (685, 666, 683), (680, 684, 681)])
me_cube.polygons.foreach_set('use_smooth', [True] * 672)
_uv = me_cube.uv_layers.new(name='UVMap')
_uv.uv.foreach_set('vector', [0.1386, 0.0, 0.1452, 0.129, 0.112, 0.1302, 0.1041, 2.029e-06, 0.1041, 2.029e-06, 0.112, 0.1302, 0.07818, 0.132, 0.06949, 0.0006994, 0.06949, 0.0006994, 0.07818, 0.132, 0.04401, 0.1346, 0.03477, 0.002359, 0.03477, 0.002359, 0.04401, 0.1346, 0.009532, 0.1384, 0.0, 0.005053, 0.4113, 0.00333, 0.4011, 0.1329, 0.368, 0.1292, 0.3774, 0.001894, 0.3774, 0.001894, 0.368, 0.1292, 0.3357, 0.127, 0.3435, 0.001171, 0.3435, 0.001171, 0.3357, 0.127, 0.3041, 0.126, 0.3095, 0.0009453, 0.3095, 0.0009453, 0.3041, 0.126, 0.2728, 0.1259, 0.2755, 0.0009384, 0.2755, 0.0009384, 0.2728, 0.1259, 0.2415, 0.1263, 0.2414, 0.0009055, 0.2414, 0.0009055, 0.2415, 0.1263, 0.2099, 0.1271, 0.2072, 0.0007036, 0.1452, 0.129, 0.1779, 0.128, 0.181, 0.2456, 0.1532, 0.2479, 0.173, 0.00034, 0.1779, 0.128, 0.1452, 0.129, 0.1386, 0.0, 0.2072, 0.0007036, 0.2099, 0.1271, 0.1779, 0.128, 0.173, 0.00034, 0.1532, 0.2479, 0.181, 0.2456, 0.1872, 0.388, 0.1613, 0.3901, 0.2099, 0.1271, 0.2415, 0.1263, 0.237, 0.2438, 0.2089, 0.2442, 0.2728, 0.1259, 0.3041, 0.126, 0.295, 0.2463, 0.2658, 0.2445, 0.3357, 0.127, 0.368, 0.1292, 0.3544, 0.2524, 0.3247, 0.249, 0.009532, 0.1384, 0.04401, 0.1346, 0.0675, 0.2587, 0.03801, 0.2634, 0.07818, 0.132, 0.112, 0.1302, 0.1251, 0.2509, 0.09658, 0.2545, 0.112, 0.1302, 0.1452, 0.129, 0.1532, 0.2479, 0.1251, 0.2509, 0.1779, 0.128, 0.2099, 0.1271, 0.2089, 0.2442, 0.181, 0.2456, 0.2415, 0.1263, 0.2728, 0.1259, 0.2658, 0.2445, 0.237, 0.2438, 0.3041, 0.126, 0.3357, 0.127, 0.3247, 0.249, 0.295, 0.2463, 0.368, 0.1292, 0.4011, 0.1329, 0.3837, 0.2564, 0.3544, 0.2524, 0.04401, 0.1346, 0.07818, 0.132, 0.09658, 0.2545, 0.0675, 0.2587, 0.2913, 0.3919, 0.3169, 0.3944, 0.3027, 0.5677, 0.2823, 0.5669, 0.3247, 0.249, 0.3544, 0.2524, 0.3424, 0.397, 0.3169, 0.3944, 0.295, 0.2463, 0.3247, 0.249, 0.3169, 0.3944, 0.2913, 0.3919, 0.1251, 0.2509, 0.1532, 0.2479, 0.1613, 0.3901, 0.1356, 0.3935, 0.2658, 0.2445, 0.295, 0.2463, 0.2913, 0.3919, 0.2655, 0.3896, 0.09658, 0.2545, 0.1251, 0.2509, 0.1356, 0.3935, 0.1103, 0.3978, 0.237, 0.2438, 0.2658, 0.2445, 0.2655, 0.3896, 0.2394, 0.388, 0.0675, 0.2587, 0.09658, 0.2545, 0.1103, 0.3978, 0.08507, 0.4028, 0.2089, 0.2442, 0.237, 0.2438, 0.2394, 0.388, 0.2133, 0.3874, 0.03801, 0.2634, 0.0675, 0.2587, 0.08507, 0.4028, 0.0598, 0.4081, 0.181, 0.2456, 0.2089, 0.2442, 0.2133, 0.3874, 0.1872, 0.388, 0.3544, 0.2524, 0.3837, 0.2564, 0.3678, 0.3994, 0.3424, 0.397, 0.2823, 0.5669, 0.3027, 0.5677, 0.2843, 0.7089, 0.2692, 0.7073, 0.1356, 0.3935, 0.1613, 0.3901, 0.1772, 0.5682, 0.1562, 0.5699, 0.2655, 0.3896, 0.2913, 0.3919, 0.2823, 0.5669, 0.2617, 0.5665, 0.1103, 0.3978, 0.1356, 0.3935, 0.1562, 0.5699, 0.1354, 0.5725, 0.2394, 0.388, 0.2655, 0.3896, 0.2617, 0.5665, 0.2408, 0.5665, 0.08507, 0.4028, 0.1103, 0.3978, 0.1354, 0.5725, 0.1149, 0.5762, 0.2133, 0.3874, 0.2394, 0.388, 0.2408, 0.5665, 0.2197, 0.5666, 0.0598, 0.4081, 0.08507, 0.4028, 0.1149, 0.5762, 0.09467, 0.581, 0.1872, 0.388, 0.2133, 0.3874, 0.2197, 0.5666, 0.1984, 0.5672, 0.3424, 0.397, 0.3678, 0.3994, 0.3434, 0.5717, 0.3231, 0.5693, 0.1613, 0.3901, 0.1872, 0.388, 0.1984, 0.5672, 0.1772, 0.5682, 0.3169, 0.3944, 0.3424, 0.397, 0.3231, 0.5693, 0.3027, 0.5677, 0.2543, 0.7066, 0.2692, 0.7073, 0.2497, 0.8153, 0.2433, 0.8146, 0.1562, 0.5699, 0.1772, 0.5682, 0.196, 0.7091, 0.1811, 0.7111, 0.2617, 0.5665, 0.2823, 0.5669, 0.2692, 0.7073, 0.2543, 0.7066, 0.1354, 0.5725, 0.1562, 0.5699, 0.1811, 0.7111, 0.166, 0.7142, 0.2408, 0.5665, 0.2617, 0.5665, 0.2543, 0.7066, 0.2397, 0.7065, 0.1149, 0.5762, 0.1354, 0.5725, 0.166, 0.7142, 0.1507, 0.7185, 0.2197, 0.5666, 0.2408, 0.5665, 0.2397, 0.7065, 0.2252, 0.707, 0.09467, 0.581, 0.1149, 0.5762, 0.1507, 0.7185, 0.1354, 0.7243, 0.1984, 0.5672, 0.2197, 0.5666, 0.2252, 0.707, 0.2106, 0.7078, 0.3231, 0.5693, 0.3434, 0.5717, 0.3154, 0.716, 0.2998, 0.7117, 0.1772, 0.5682, 0.1984, 0.5672, 0.2106, 0.7078, 0.196, 0.7091, 0.3027, 0.5677, 0.3231, 0.5693, 0.2998, 0.7117, 0.2843, 0.7089, 0.166, 0.7142, 0.1811, 0.7111, 0.211, 0.8179, 0.2051, 0.82, 0.2397, 0.7065, 0.2543, 0.7066, 0.2433, 0.8146, 0.2368, 0.8143, 0.1507, 0.7185, 0.166, 0.7142, 0.2051, 0.82, 0.1996, 0.8226, 0.2252, 0.707, 0.2397, 0.7065, 0.2368, 0.8143, 0.2302, 0.8145, 0.1354, 0.7243, 0.1507, 0.7185, 0.1996, 0.8226, 0.1945, 0.8255, 0.2106, 0.7078, 0.2252, 0.707, 0.2302, 0.8145, 0.2237, 0.8152, 0.2998, 0.7117, 0.3154, 0.716, 0.2672, 0.8205, 0.2617, 0.8183, 0.196, 0.7091, 0.2106, 0.7078, 0.2237, 0.8152, 0.2173, 0.8163, 0.2843, 0.7089, 0.2998, 0.7117, 0.2617, 0.8183, 0.2558, 0.8166, 0.2692, 0.7073, 0.2843, 0.7089, 0.2558, 0.8166, 0.2497, 0.8153, 0.1811, 0.7111, 0.196, 0.7091, 0.2173, 0.8163, 0.211, 0.8179, 0.8808, 0.2103, 0.9018, 0.241, 0.8775, 0.2484, 0.9264, 0.285, 0.9417, 0.3189, 0.9075, 0.3018, 0.9143, 0.2629, 0.9264, 0.285, 0.9075, 0.3018, 0.8909, 0.276, 0.9018, 0.241, 0.9143, 0.2629, 0.8909, 0.276, 0.8775, 0.2484, 0.8808, 0.2103, 0.8775, 0.2484, 0.8428, 0.2409, 0.9075, 0.3018, 0.9417, 0.3189, 0.8958, 0.3353, 0.8958, 0.3353, 0.8997, 0.4353, 0.8437, 0.3669, 0.7597, 0.1854, 0.8428, 0.2409, 0.7887, 0.2688, 0.7597, 0.1854, 0.7887, 0.2688, 0.7252, 0.2766, 0.8437, 0.3669, 0.8997, 0.4353, 0.8039, 0.417, 0.9585, 0.2381, 0.9685, 0.2594, 0.9519, 0.2764, 0.9376, 0.2498, 0.9456, 0.2184, 0.9585, 0.2381, 0.9376, 0.2498, 0.9224, 0.2238, 0.9621, 0.2028, 0.9836, 0.224, 0.9585, 0.2381, 0.9456, 0.2184, 0.9836, 0.224, 0.9905, 0.2535, 0.9685, 0.2594, 0.9585, 0.2381, 0.8123, 0.3201, 0.8437, 0.3669, 0.8039, 0.417, 0.7437, 0.3585, 0.7887, 0.2688, 0.8123, 0.3201, 0.7437, 0.3585, 0.7252, 0.2766, 0.8428, 0.2409, 0.8635, 0.2914, 0.8123, 0.3201, 0.7887, 0.2688, 0.8635, 0.2914, 0.8958, 0.3353, 0.8437, 0.3669, 0.8123, 0.3201, 0.8909, 0.276, 0.9075, 0.3018, 0.8958, 0.3353, 0.8635, 0.2914, 0.8775, 0.2484, 0.8909, 0.276, 0.8635, 0.2914, 0.8428, 0.2409, 0.9376, 0.2498, 0.9519, 0.2764, 0.9264, 0.285, 0.9143, 0.2629, 0.9519, 0.2764, 0.9417, 0.3189, 0.9264, 0.285, 0.8808, 0.2103, 0.9224, 0.2238, 0.9018, 0.241, 0.9224, 0.2238, 0.9376, 0.2498, 0.9143, 0.2629, 0.9018, 0.241, 0.9685, 0.2594, 0.9829, 0.2843, 0.9519, 0.2764, 0.9319, 0.1932, 0.9456, 0.2184, 0.9224, 0.2238, 0.9319, 0.1932, 0.9621, 0.2028, 0.9456, 0.2184, 0.9905, 0.2535, 0.9829, 0.2843, 0.9685, 0.2594, 0.8264, 0.4776, 0.7877, 0.4592, 0.7853, 0.4293, 0.8412, 0.4361, 0.8106, 0.507, 0.7819, 0.483, 0.7877, 0.4592, 0.8264, 0.4776, 0.834, 0.5355, 0.8106, 0.507, 0.8264, 0.4776, 0.856, 0.5064, 0.8532, 0.569, 0.834, 0.5355, 0.856, 0.5064, 0.8793, 0.5423, 0.8823, 0.6046, 0.8532, 0.569, 0.8793, 0.5423, 0.9008, 0.5865, 0.8695, 0.6308, 0.8245, 0.6028, 0.8532, 0.569, 0.8823, 0.6046, 0.7937, 0.5275, 0.7719, 0.4996, 0.7819, 0.483, 0.8106, 0.507, 0.8153, 0.5586, 0.7937, 0.5275, 0.8106, 0.507, 0.834, 0.5355, 0.8245, 0.6028, 0.8153, 0.5586, 0.834, 0.5355, 0.8532, 0.569, 0.7733, 0.6459, 0.7848, 0.6013, 0.8245, 0.6028, 0.7946, 0.6655, 0.7725, 0.5394, 0.7598, 0.5103, 0.7719, 0.4996, 0.7937, 0.5275, 0.7819, 0.5678, 0.7725, 0.5394, 0.7937, 0.5275, 0.8153, 0.5586, 0.7848, 0.6013, 0.7819, 0.5678, 0.8153, 0.5586, 0.8245, 0.6028, 0.7562, 0.6007, 0.7553, 0.5715, 0.7819, 0.5678, 0.7848, 0.6013, 0.7522, 0.6372, 0.7562, 0.6007, 0.7848, 0.6013, 0.7733, 0.6459, 0.7517, 0.5449, 0.7458, 0.5164, 0.7598, 0.5103, 0.7725, 0.5394, 0.7553, 0.5715, 0.7517, 0.5449, 0.7725, 0.5394, 0.7819, 0.5678, 0.7317, 0.5725, 0.7316, 0.547, 0.7517, 0.5449, 0.7553, 0.5715, 0.7319, 0.5997, 0.7317, 0.5725, 0.7553, 0.5715, 0.7562, 0.6007, 0.732, 0.6348, 0.7319, 0.5997, 0.7562, 0.6007, 0.7522, 0.6372, 0.7316, 0.547, 0.7316, 0.5183, 0.7458, 0.5164, 0.7517, 0.5449, 0.708, 0.5717, 0.7115, 0.545, 0.7316, 0.547, 0.7317, 0.5725, 0.7075, 0.6008, 0.708, 0.5717, 0.7317, 0.5725, 0.7319, 0.5997, 0.7117, 0.6381, 0.7075, 0.6008, 0.7319, 0.5997, 0.732, 0.6348, 0.7115, 0.545, 0.7175, 0.5164, 0.7316, 0.5183, 0.7316, 0.547, 0.6907, 0.5394, 0.7034, 0.5103, 0.7175, 0.5164, 0.7115, 0.545, 0.6812, 0.568, 0.6907, 0.5394, 0.7115, 0.545, 0.708, 0.5717, 0.6785, 0.6012, 0.6812, 0.568, 0.708, 0.5717, 0.7075, 0.6008, 0.6904, 0.6481, 0.6785, 0.6012, 0.7075, 0.6008, 0.7117, 0.6381, 0.6715, 0.6689, 0.639, 0.6026, 0.6785, 0.6012, 0.6904, 0.6481, 0.6694, 0.5274, 0.6913, 0.4996, 0.7034, 0.5103, 0.6907, 0.5394, 0.6478, 0.5583, 0.6694, 0.5274, 0.6907, 0.5394, 0.6812, 0.568, 0.639, 0.6026, 0.6478, 0.5583, 0.6812, 0.568, 0.6785, 0.6012, 0.6101, 0.5689, 0.6292, 0.5354, 0.6478, 0.5583, 0.639, 0.6026, 0.5812, 0.6046, 0.6101, 0.5689, 0.639, 0.6026, 0.5941, 0.6307, 0.6526, 0.507, 0.6812, 0.483, 0.6913, 0.4996, 0.6694, 0.5274, 0.6292, 0.5354, 0.6526, 0.507, 0.6694, 0.5274, 0.6478, 0.5583, 0.5841, 0.5423, 0.6073, 0.5064, 0.6292, 0.5354, 0.6101, 0.5689, 0.5627, 0.5865, 0.5841, 0.5423, 0.6101, 0.5689, 0.5812, 0.6046, 0.6368, 0.4776, 0.6755, 0.4592, 0.6812, 0.483, 0.6526, 0.507, 0.6073, 0.5064, 0.6368, 0.4776, 0.6526, 0.507, 0.6292, 0.5354, 0.5517, 0.5193, 0.579, 0.4695, 0.6073, 0.5064, 0.5841, 0.5423, 0.856, 0.5064, 0.8264, 0.4776, 0.8412, 0.4361, 0.8842, 0.4694, 0.8793, 0.5423, 0.856, 0.5064, 0.8842, 0.4694, 0.9116, 0.5191, 0.7877, 0.4592, 0.7316, 0.4692, 0.7853, 0.4293, 0.9008, 0.5865, 0.8793, 0.5423, 0.9116, 0.5191, 0.9236, 0.5782, 0.921, 0.6412, 0.9008, 0.5865, 0.9236, 0.5782, 0.921, 0.6412, 0.8823, 0.6046, 0.9008, 0.5865, 0.7819, 0.483, 0.7316, 0.4692, 0.7877, 0.4592, 0.921, 0.6412, 0.8695, 0.6308, 0.8823, 0.6046, 0.7719, 0.4996, 0.7316, 0.4692, 0.7819, 0.483, 0.7598, 0.5103, 0.7316, 0.4692, 0.7719, 0.4996, 0.733, 0.6938, 0.7733, 0.6459, 0.7946, 0.6655, 0.7458, 0.5164, 0.7316, 0.4692, 0.7598, 0.5103, 0.733, 0.6938, 0.7522, 0.6372, 0.7733, 0.6459, 0.7316, 0.5183, 0.7316, 0.4692, 0.7458, 0.5164, 0.733, 0.6938, 0.732, 0.6348, 0.7522, 0.6372, 0.733, 0.6938, 0.7117, 0.6381, 0.732, 0.6348, 0.7175, 0.5164, 0.7316, 0.4692, 0.7316, 0.5183, 0.733, 0.6938, 0.6904, 0.6481, 0.7117, 0.6381, 0.7034, 0.5103, 0.7316, 0.4692, 0.7175, 0.5164, 0.733, 0.6938, 0.6715, 0.6689, 0.6904, 0.6481, 0.6913, 0.4996, 0.7316, 0.4692, 0.7034, 0.5103, 0.6812, 0.483, 0.7316, 0.4692, 0.6913, 0.4996, 0.5426, 0.6413, 0.5812, 0.6046, 0.5941, 0.6307, 0.6755, 0.4592, 0.7316, 0.4692, 0.6812, 0.483, 0.5426, 0.6413, 0.5627, 0.5865, 0.5812, 0.6046, 0.579, 0.4695, 0.622, 0.4361, 0.6368, 0.4776, 0.6073, 0.5064, 0.6779, 0.4293, 0.7316, 0.4692, 0.6755, 0.4592, 0.5399, 0.5783, 0.5517, 0.5193, 0.5841, 0.5423, 0.5627, 0.5865, 0.622, 0.4361, 0.6779, 0.4293, 0.6755, 0.4592, 0.6368, 0.4776, 0.5426, 0.6413, 0.5399, 0.5783, 0.5627, 0.5865, 0.5377, 0.7324, 0.5375, 0.7214, 0.6245, 0.7214, 0.6246, 0.7289, 0.4296, 0.6931, 0.5383, 0.6994, 0.5377, 0.7104, 0.4289, 0.7072, 0.5392, 0.7545, 0.5383, 0.7435, 0.6251, 0.7364, 0.6258, 0.7438, 0.4289, 0.7072, 0.5377, 0.7104, 0.5375, 0.7214, 0.4287, 0.7214, 0.5377, 0.7104, 0.5383, 0.6994, 0.6251, 0.7065, 0.6246, 0.714, 0.4287, 0.7214, 0.5375, 0.7214, 0.5377, 0.7324, 0.4289, 0.7355, 0.5383, 0.7435, 0.5377, 0.7324, 0.6246, 0.7289, 0.6251, 0.7364, 0.4289, 0.7355, 0.5377, 0.7324, 0.5383, 0.7435, 0.4295, 0.7497, 0.5375, 0.7214, 0.5377, 0.7104, 0.6246, 0.714, 0.6245, 0.7214, 0.4295, 0.7497, 0.5383, 0.7435, 0.5392, 0.7545, 0.4306, 0.7638, 0.5392, 0.6883, 0.5406, 0.6773, 0.6269, 0.6917, 0.6258, 0.6991, 0.4306, 0.7638, 0.5392, 0.7545, 0.5406, 0.7655, 0.432, 0.7779, 0.5383, 0.6994, 0.5392, 0.6883, 0.6258, 0.6991, 0.6251, 0.7065, 0.4306, 0.679, 0.5392, 0.6883, 0.5383, 0.6994, 0.4296, 0.6931, 0.432, 0.6649, 0.5406, 0.6773, 0.5392, 0.6883, 0.4306, 0.679, 0.5406, 0.7655, 0.5392, 0.7545, 0.6258, 0.7438, 0.6269, 0.7512, 0.8196, 0.4801, 0.7836, 0.4621, 0.7851, 0.4369, 0.8367, 0.4466, 0.8019, 0.5037, 0.7759, 0.481, 0.7836, 0.4621, 0.8196, 0.4801, 0.8232, 0.528, 0.8019, 0.5037, 0.8196, 0.4801, 0.8476, 0.5046, 0.844, 0.5563, 0.8232, 0.528, 0.8476, 0.5046, 0.8704, 0.5346, 0.8733, 0.585, 0.844, 0.5563, 0.8704, 0.5346, 0.8912, 0.5703, 0.8611, 0.6063, 0.8167, 0.5846, 0.844, 0.5563, 0.8733, 0.585, 0.7837, 0.5203, 0.7653, 0.4948, 0.7759, 0.481, 0.8019, 0.5037, 0.7991, 0.5473, 0.7837, 0.5203, 0.8019, 0.5037, 0.8232, 0.528, 0.8167, 0.5846, 0.7991, 0.5473, 0.8232, 0.528, 0.844, 0.5563, 0.7714, 0.6304, 0.7773, 0.5869, 0.8167, 0.5846, 0.7977, 0.6455, 0.7638, 0.5304, 0.7527, 0.5035, 0.7653, 0.4948, 0.7837, 0.5203, 0.7719, 0.5566, 0.7638, 0.5304, 0.7837, 0.5203, 0.7991, 0.5473, 0.7773, 0.5869, 0.7719, 0.5566, 0.7991, 0.5473, 0.8167, 0.5846, 0.7498, 0.5871, 0.7479, 0.5601, 0.7719, 0.5566, 0.7773, 0.5869, 0.7483, 0.6232, 0.7498, 0.5871, 0.7773, 0.5869, 0.7714, 0.6304, 0.7446, 0.5356, 0.7397, 0.5087, 0.7527, 0.5035, 0.7638, 0.5304, 0.7479, 0.5601, 0.7446, 0.5356, 0.7638, 0.5304, 0.7719, 0.5566, 0.7258, 0.561, 0.7259, 0.5371, 0.7446, 0.5356, 0.7479, 0.5601, 0.7257, 0.5869, 0.7258, 0.561, 0.7479, 0.5601, 0.7498, 0.5871, 0.7263, 0.6209, 0.7257, 0.5869, 0.7498, 0.5871, 0.7483, 0.6232, 0.7259, 0.5371, 0.7262, 0.5105, 0.7397, 0.5087, 0.7446, 0.5356, 0.7036, 0.5597, 0.7072, 0.5355, 0.7259, 0.5371, 0.7258, 0.561, 0.7016, 0.5863, 0.7036, 0.5597, 0.7258, 0.561, 0.7257, 0.5869, 0.7037, 0.6227, 0.7016, 0.5863, 0.7257, 0.5869, 0.7263, 0.6209, 0.7072, 0.5355, 0.7126, 0.509, 0.7262, 0.5105, 0.7259, 0.5371, 0.6883, 0.5301, 0.6995, 0.5036, 0.7126, 0.509, 0.7072, 0.5355, 0.6799, 0.5558, 0.6883, 0.5301, 0.7072, 0.5355, 0.7036, 0.5597, 0.6743, 0.5856, 0.6799, 0.5558, 0.7036, 0.5597, 0.7016, 0.5863, 0.6799, 0.6309, 0.6743, 0.5856, 0.7016, 0.5863, 0.7037, 0.6227, 0.6551, 0.6477, 0.6359, 0.5828, 0.6743, 0.5856, 0.6799, 0.6309, 0.6691, 0.52, 0.6873, 0.4944, 0.6995, 0.5036, 0.6883, 0.5301, 0.6536, 0.5466, 0.6691, 0.52, 0.6883, 0.5301, 0.6799, 0.5558, 0.6359, 0.5828, 0.6536, 0.5466, 0.6799, 0.5558, 0.6743, 0.5856, 0.6089, 0.5552, 0.6295, 0.5275, 0.6536, 0.5466, 0.6359, 0.5828, 0.5801, 0.5835, 0.6089, 0.5552, 0.6359, 0.5828, 0.5922, 0.6044, 0.6509, 0.5034, 0.6769, 0.4807, 0.6873, 0.4944, 0.6691, 0.52, 0.6295, 0.5275, 0.6509, 0.5034, 0.6691, 0.52, 0.6536, 0.5466, 0.5829, 0.5338, 0.6055, 0.5041, 0.6295, 0.5275, 0.6089, 0.5552, 0.5624, 0.569, 0.5829, 0.5338, 0.6089, 0.5552, 0.5801, 0.5835, 0.6334, 0.4798, 0.6692, 0.4619, 0.6769, 0.4807, 0.6509, 0.5034, 0.6055, 0.5041, 0.6334, 0.4798, 0.6509, 0.5034, 0.6295, 0.5275, 0.5507, 0.5156, 0.5763, 0.4753, 0.6055, 0.5041, 0.5829, 0.5338, 0.8476, 0.5046, 0.8196, 0.4801, 0.8367, 0.4466, 0.8771, 0.4756, 0.8704, 0.5346, 0.8476, 0.5046, 0.8771, 0.4756, 0.903, 0.5162, 0.7836, 0.4621, 0.7263, 0.461, 0.7851, 0.4369, 0.8912, 0.5703, 0.8704, 0.5346, 0.903, 0.5162, 0.9141, 0.5629, 0.912, 0.6142, 0.8912, 0.5703, 0.9141, 0.5629, 0.912, 0.6142, 0.8733, 0.585, 0.8912, 0.5703, 0.7759, 0.481, 0.7263, 0.461, 0.7836, 0.4621, 0.912, 0.6142, 0.8611, 0.6063, 0.8733, 0.585, 0.7653, 0.4948, 0.7263, 0.461, 0.7759, 0.481, 0.7527, 0.5035, 0.7263, 0.461, 0.7653, 0.4948, 0.7268, 0.6898, 0.7714, 0.6304, 0.7977, 0.6455, 0.7397, 0.5087, 0.7263, 0.461, 0.7527, 0.5035, 0.7268, 0.6898, 0.7483, 0.6232, 0.7714, 0.6304, 0.7262, 0.5105, 0.7263, 0.461, 0.7397, 0.5087, 0.7268, 0.6898, 0.7263, 0.6209, 0.7483, 0.6232, 0.7268, 0.6898, 0.7037, 0.6227, 0.7263, 0.6209, 0.7126, 0.509, 0.7263, 0.461, 0.7262, 0.5105, 0.7268, 0.6898, 0.6799, 0.6309, 0.7037, 0.6227, 0.6995, 0.5036, 0.7263, 0.461, 0.7126, 0.509, 0.7268, 0.6898, 0.6551, 0.6477, 0.6799, 0.6309, 0.6873, 0.4944, 0.7263, 0.461, 0.6995, 0.5036, 0.6769, 0.4807, 0.7263, 0.461, 0.6873, 0.4944, 0.542, 0.6124, 0.5801, 0.5835, 0.5922, 0.6044, 0.6692, 0.4619, 0.7263, 0.461, 0.6769, 0.4807, 0.542, 0.6124, 0.5624, 0.569, 0.5801, 0.5835, 0.5763, 0.4753, 0.6164, 0.4465, 0.6334, 0.4798, 0.6055, 0.5041, 0.6678, 0.4369, 0.7263, 0.461, 0.6692, 0.4619, 0.5397, 0.5618, 0.5507, 0.5156, 0.5829, 0.5338, 0.5624, 0.569, 0.6164, 0.4465, 0.6678, 0.4369, 0.6692, 0.4619, 0.6334, 0.4798, 0.542, 0.6124, 0.5397, 0.5618, 0.5624, 0.569, 0.5404, 0.7351, 0.5402, 0.7242, 0.6258, 0.7239, 0.626, 0.7313, 0.4337, 0.6967, 0.5408, 0.7025, 0.5403, 0.7134, 0.4331, 0.7107, 0.542, 0.7568, 0.541, 0.746, 0.6265, 0.7386, 0.6273, 0.746, 0.4331, 0.7107, 0.5403, 0.7134, 0.5402, 0.7242, 0.433, 0.7246, 0.5403, 0.7134, 0.5408, 0.7025, 0.6264, 0.7092, 0.626, 0.7166, 0.433, 0.7246, 0.5402, 0.7242, 0.5404, 0.7351, 0.4332, 0.7386, 0.541, 0.746, 0.5404, 0.7351, 0.626, 0.7313, 0.6265, 0.7386, 0.4332, 0.7386, 0.5404, 0.7351, 0.541, 0.746, 0.4339, 0.7525, 0.5402, 0.7242, 0.5403, 0.7134, 0.626, 0.7166, 0.6258, 0.7239, 0.4339, 0.7525, 0.541, 0.746, 0.542, 0.7568, 0.4349, 0.7664, 0.5417, 0.6916, 0.543, 0.6808, 0.6281, 0.6946, 0.6271, 0.7019, 0.4349, 0.7664, 0.542, 0.7568, 0.5434, 0.7677, 0.4364, 0.7803, 0.5408, 0.7025, 0.5417, 0.6916, 0.6271, 0.7019, 0.6264, 0.7092, 0.4346, 0.6828, 0.5417, 0.6916, 0.5408, 0.7025, 0.4337, 0.6967, 0.436, 0.6689, 0.543, 0.6808, 0.5417, 0.6916, 0.4346, 0.6828, 0.5434, 0.7677, 0.542, 0.7568, 0.6273, 0.746, 0.6283, 0.7532, 0.5397, 0.7357, 0.5395, 0.7252, 0.6224, 0.7252, 0.6226, 0.7323, 0.4365, 0.6982, 0.5402, 0.7042, 0.5397, 0.7147, 0.4359, 0.7117, 0.5412, 0.7568, 0.5402, 0.7462, 0.623, 0.7394, 0.6237, 0.7465, 0.4359, 0.7117, 0.5397, 0.7147, 0.5395, 0.7252, 0.4358, 0.7252, 0.5397, 0.7147, 0.5402, 0.7042, 0.623, 0.711, 0.6226, 0.7181, 0.4358, 0.7252, 0.5395, 0.7252, 0.5397, 0.7357, 0.436, 0.7387, 0.5402, 0.7462, 0.5397, 0.7357, 0.6226, 0.7323, 0.623, 0.7394, 0.436, 0.7387, 0.5397, 0.7357, 0.5402, 0.7462, 0.4365, 0.7522, 0.5395, 0.7252, 0.5397, 0.7147, 0.6226, 0.7181, 0.6224, 0.7252, 0.4365, 0.7522, 0.5402, 0.7462, 0.5412, 0.7568, 0.4375, 0.7657, 0.5411, 0.6937, 0.5424, 0.6831, 0.6247, 0.6968, 0.6237, 0.7039, 0.4375, 0.7657, 0.5412, 0.7568, 0.5424, 0.7673, 0.4389, 0.7791, 0.5402, 0.7042, 0.5411, 0.6937, 0.6237, 0.7039, 0.623, 0.711, 0.4375, 0.6848, 0.5411, 0.6937, 0.5402, 0.7042, 0.4365, 0.6982, 0.4388, 0.6713, 0.5424, 0.6831, 0.5411, 0.6937, 0.4375, 0.6848, 0.5424, 0.7673, 0.5412, 0.7568, 0.6237, 0.7465, 0.6248, 0.7536, 0.543, 0.734, 0.5428, 0.723, 0.6296, 0.723, 0.6297, 0.7305, 0.4351, 0.6948, 0.5436, 0.701, 0.543, 0.712, 0.4345, 0.7089, 0.5445, 0.7561, 0.5436, 0.745, 0.6302, 0.7379, 0.6309, 0.7454, 0.4345, 0.7089, 0.543, 0.712, 0.5428, 0.723, 0.4343, 0.723, 0.543, 0.712, 0.5436, 0.701, 0.6302, 0.7081, 0.6297, 0.7156, 0.4343, 0.723, 0.5428, 0.723, 0.543, 0.734, 0.4345, 0.7372, 0.5436, 0.745, 0.543, 0.734, 0.6297, 0.7305, 0.6302, 0.7379, 0.4345, 0.7372, 0.543, 0.734, 0.5436, 0.745, 0.4351, 0.7513, 0.5428, 0.723, 0.543, 0.712, 0.6297, 0.7156, 0.6296, 0.723, 0.4351, 0.7513, 0.5436, 0.745, 0.5445, 0.7561, 0.4361, 0.7654, 0.5445, 0.69, 0.5459, 0.679, 0.632, 0.6934, 0.6309, 0.7007, 0.4361, 0.7654, 0.5445, 0.7561, 0.5459, 0.7671, 0.4375, 0.7794, 0.5436, 0.701, 0.5445, 0.69, 0.6309, 0.7007, 0.6302, 0.7081, 0.4361, 0.6807, 0.5445, 0.69, 0.5436, 0.701, 0.4351, 0.6948, 0.4375, 0.6666, 0.5459, 0.679, 0.5445, 0.69, 0.4361, 0.6807, 0.5459, 0.7671, 0.5445, 0.7561, 0.6309, 0.7454, 0.632, 0.7527, 0.6409, 0.1997, 0.6359, 0.1524, 0.6601, 0.137, 0.6887, 0.1952, 0.6055, 0.1936, 0.6135, 0.1563, 0.6359, 0.1524, 0.6409, 0.1997, 0.5892, 0.2291, 0.6055, 0.1936, 0.6409, 0.1997, 0.6315, 0.2469, 0.5639, 0.2688, 0.5892, 0.2291, 0.6315, 0.2469, 0.6085, 0.2964, 0.5288, 0.3308, 0.5639, 0.2688, 0.6085, 0.2964, 0.5673, 0.3544, 0.4823, 0.3159, 0.5188, 0.2316, 0.5639, 0.2688, 0.5288, 0.3308, 0.5806, 0.1814, 0.5957, 0.1537, 0.6135, 0.1563, 0.6055, 0.1936, 0.5581, 0.2056, 0.5806, 0.1814, 0.6055, 0.1936, 0.5892, 0.2291, 0.5188, 0.2316, 0.5581, 0.2056, 0.5892, 0.2291, 0.5639, 0.2688, 0.4872, 0.1894, 0.5191, 0.1936, 0.5188, 0.2316, 0.4753, 0.2075, 0.5646, 0.1666, 0.5823, 0.1466, 0.5957, 0.1537, 0.5806, 0.1814, 0.5445, 0.1819, 0.5646, 0.1666, 0.5806, 0.1814, 0.5581, 0.2056, 0.5191, 0.1936, 0.5445, 0.1819, 0.5581, 0.2056, 0.5188, 0.2316, 0.5168, 0.1699, 0.5366, 0.1622, 0.5445, 0.1819, 0.5191, 0.1936, 0.4914, 0.1727, 0.5168, 0.1699, 0.5191, 0.1936, 0.4872, 0.1894, 0.5544, 0.1521, 0.5729, 0.1381, 0.5823, 0.1466, 0.5646, 0.1666, 0.5366, 0.1622, 0.5544, 0.1521, 0.5646, 0.1666, 0.5445, 0.1819, 0.5308, 0.1451, 0.5477, 0.1379, 0.5544, 0.1521, 0.5366, 0.1622, 0.5133, 0.1515, 0.5308, 0.1451, 0.5366, 0.1622, 0.5168, 0.1699, 0.4912, 0.1573, 0.5133, 0.1515, 0.5168, 0.1699, 0.4914, 0.1727, 0.5477, 0.1379, 0.5664, 0.1284, 0.5729, 0.1381, 0.5544, 0.1521, 0.5262, 0.1288, 0.5434, 0.1238, 0.5477, 0.1379, 0.5308, 0.1451, 0.5083, 0.1346, 0.5262, 0.1288, 0.5308, 0.1451, 0.5133, 0.1515, 0.4868, 0.1434, 0.5083, 0.1346, 0.5133, 0.1515, 0.4912, 0.1573, 0.5434, 0.1238, 0.5629, 0.1177, 0.5664, 0.1284, 0.5477, 0.1379, 0.5412, 0.109, 0.5618, 0.1068, 0.5629, 0.1177, 0.5434, 0.1238, 0.5225, 0.1117, 0.5412, 0.109, 0.5434, 0.1238, 0.5262, 0.1288, 0.5026, 0.1163, 0.5225, 0.1117, 0.5262, 0.1288, 0.5083, 0.1346, 0.4786, 0.1302, 0.5026, 0.1163, 0.5083, 0.1346, 0.4868, 0.1434, 0.4648, 0.1197, 0.4941, 0.09318, 0.5026, 0.1163, 0.4786, 0.1302, 0.5413, 0.0931, 0.563, 0.09547, 0.5618, 0.1068, 0.5412, 0.109, 0.5204, 0.09247, 0.5413, 0.0931, 0.5412, 0.109, 0.5225, 0.1117, 0.4941, 0.09318, 0.5204, 0.09247, 0.5225, 0.1117, 0.5026, 0.1163, 0.5012, 0.06868, 0.524, 0.07181, 0.5204, 0.09247, 0.4941, 0.09318, 0.4754, 0.06132, 0.5012, 0.06868, 0.4941, 0.09318, 0.4673, 0.0752, 0.5454, 0.07635, 0.5678, 0.08387, 0.563, 0.09547, 0.5413, 0.0931, 0.524, 0.07181, 0.5454, 0.07635, 0.5413, 0.0931, 0.5204, 0.09247, 0.505, 0.04656, 0.5297, 0.04986, 0.524, 0.07181, 0.5012, 0.06868, 0.4778, 0.04628, 0.505, 0.04656, 0.5012, 0.06868, 0.4754, 0.06132, 0.5532, 0.05775, 0.5763, 0.07234, 0.5678, 0.08387, 0.5454, 0.07635, 0.5297, 0.04986, 0.5532, 0.05775, 0.5454, 0.07635, 0.524, 0.07181, 0.5049, 0.02165, 0.5365, 0.02286, 0.5297, 0.04986, 0.505, 0.04656, 0.6315, 0.2469, 0.6409, 0.1997, 0.6887, 0.1952, 0.6887, 0.2621, 0.6085, 0.2964, 0.6315, 0.2469, 0.6887, 0.2621, 0.6602, 0.3289, 0.6359, 0.1524, 0.5988, 0.1052, 0.6601, 0.137, 0.5673, 0.3544, 0.6085, 0.2964, 0.6602, 0.3289, 0.6001, 0.3898, 0.4924, 0.44, 0.5673, 0.3544, 0.6001, 0.3898, 0.4924, 0.44, 0.5288, 0.3308, 0.5673, 0.3544, 0.6135, 0.1563, 0.5988, 0.1052, 0.6359, 0.1524, 0.4924, 0.44, 0.4823, 0.3159, 0.5288, 0.3308, 0.5957, 0.1537, 0.5988, 0.1052, 0.6135, 0.1563, 0.5823, 0.1466, 0.5988, 0.1052, 0.5957, 0.1537, 0.4559, 0.1628, 0.4872, 0.1894, 0.4753, 0.2075, 0.5729, 0.1381, 0.5988, 0.1052, 0.5823, 0.1466, 0.4559, 0.1628, 0.4914, 0.1727, 0.4872, 0.1894, 0.5664, 0.1284, 0.5988, 0.1052, 0.5729, 0.1381, 0.4559, 0.1628, 0.4912, 0.1573, 0.4914, 0.1727, 0.4559, 0.1628, 0.4868, 0.1434, 0.4912, 0.1573, 0.5629, 0.1177, 0.5988, 0.1052, 0.5664, 0.1284, 0.4559, 0.1628, 0.4786, 0.1302, 0.4868, 0.1434, 0.5618, 0.1068, 0.5988, 0.1052, 0.5629, 0.1177, 0.4559, 0.1628, 0.4648, 0.1197, 0.4786, 0.1302, 0.563, 0.09547, 0.5988, 0.1052, 0.5618, 0.1068, 0.5678, 0.08387, 0.5988, 0.1052, 0.563, 0.09547, 0.446, 0.04894, 0.4754, 0.06132, 0.4673, 0.0752, 0.5763, 0.07234, 0.5988, 0.1052, 0.5678, 0.08387, 0.446, 0.04894, 0.4778, 0.04628, 0.4754, 0.06132, 0.5365, 0.02286, 0.5666, 0.03602, 0.5532, 0.05775, 0.5297, 0.04986, 0.5905, 0.06224, 0.5988, 0.1052, 0.5763, 0.07234, 0.4744, 0.03076, 0.5049, 0.02165, 0.505, 0.04656, 0.4778, 0.04628, 0.5666, 0.03602, 0.5905, 0.06224, 0.5763, 0.07234, 0.5532, 0.05775, 0.446, 0.04894, 0.4744, 0.03076, 0.4778, 0.04628, 0.5397, 0.7341, 0.5395, 0.7234, 0.624, 0.7232, 0.6242, 0.7304, 0.4344, 0.6961, 0.5402, 0.7019, 0.5396, 0.7127, 0.4339, 0.7099, 0.5412, 0.7555, 0.5403, 0.7448, 0.6246, 0.7377, 0.6254, 0.7449, 0.4339, 0.7099, 0.5396, 0.7127, 0.5395, 0.7234, 0.4337, 0.7236, 0.5396, 0.7127, 0.5402, 0.7019, 0.6246, 0.7087, 0.6241, 0.7159, 0.4337, 0.7236, 0.5395, 0.7234, 0.5397, 0.7341, 0.4339, 0.7374, 0.5403, 0.7448, 0.5397, 0.7341, 0.6242, 0.7304, 0.6246, 0.7377, 0.4339, 0.7374, 0.5397, 0.7341, 0.5403, 0.7448, 0.4346, 0.7512, 0.5395, 0.7234, 0.5396, 0.7127, 0.6241, 0.7159, 0.624, 0.7232, 0.4346, 0.7512, 0.5403, 0.7448, 0.5412, 0.7555, 0.4356, 0.7649, 0.5411, 0.6912, 0.5424, 0.6805, 0.6263, 0.6943, 0.6253, 0.7014, 0.4356, 0.7649, 0.5412, 0.7555, 0.5426, 0.7663, 0.437, 0.7786, 0.5402, 0.7019, 0.5411, 0.6912, 0.6253, 0.7014, 0.6246, 0.7087, 0.4354, 0.6824, 0.5411, 0.6912, 0.5402, 0.7019, 0.4344, 0.6961, 0.4367, 0.6687, 0.5424, 0.6805, 0.5411, 0.6912, 0.4354, 0.6824, 0.5426, 0.7663, 0.5412, 0.7555, 0.6254, 0.7449, 0.6264, 0.7521, 0.5394, 0.7319, 0.539, 0.721, 0.6243, 0.7195, 0.6245, 0.7268, 0.4325, 0.6952, 0.5393, 0.6994, 0.539, 0.7102, 0.4322, 0.7091, 0.5413, 0.7535, 0.5401, 0.7427, 0.6251, 0.7341, 0.626, 0.7414, 0.4322, 0.7091, 0.539, 0.7102, 0.539, 0.721, 0.4322, 0.723, 0.539, 0.7102, 0.5393, 0.6994, 0.6246, 0.7048, 0.6243, 0.7121, 0.4322, 0.723, 0.539, 0.721, 0.5394, 0.7319, 0.4327, 0.7369, 0.5401, 0.7427, 0.5394, 0.7319, 0.6245, 0.7268, 0.6251, 0.7341, 0.4327, 0.7369, 0.5394, 0.7319, 0.5401, 0.7427, 0.4336, 0.7508, 0.539, 0.721, 0.539, 0.7102, 0.6243, 0.7121, 0.6243, 0.7195, 0.4336, 0.7508, 0.5401, 0.7427, 0.5413, 0.7535, 0.4348, 0.7646, 0.5401, 0.6885, 0.5412, 0.6777, 0.6261, 0.6902, 0.6252, 0.6975, 0.4348, 0.7646, 0.5413, 0.7535, 0.5428, 0.7643, 0.4364, 0.7784, 0.5393, 0.6994, 0.5401, 0.6885, 0.6252, 0.6975, 0.6246, 0.7048, 0.4333, 0.6814, 0.5401, 0.6885, 0.5393, 0.6994, 0.4325, 0.6952, 0.4344, 0.6675, 0.5412, 0.6777, 0.5401, 0.6885, 0.4333, 0.6814, 0.5428, 0.7643, 0.5413, 0.7535, 0.626, 0.7414, 0.6272, 0.7486, 0.6433, 0.1951, 0.6379, 0.148, 0.6621, 0.1326, 0.6906, 0.1905, 0.6081, 0.189, 0.6154, 0.1522, 0.6379, 0.148, 0.6433, 0.1951, 0.5917, 0.225, 0.6081, 0.189, 0.6433, 0.1951, 0.634, 0.243, 0.5662, 0.2655, 0.5917, 0.225, 0.634, 0.243, 0.6114, 0.2932, 0.5306, 0.3287, 0.5662, 0.2655, 0.6114, 0.2932, 0.5697, 0.3533, 0.4836, 0.3132, 0.5205, 0.2279, 0.5662, 0.2655, 0.5306, 0.3287, 0.5826, 0.1768, 0.5972, 0.1493, 0.6154, 0.1522, 0.6081, 0.189, 0.5601, 0.2014, 0.5826, 0.1768, 0.6081, 0.189, 0.5917, 0.225, 0.5205, 0.2279, 0.5601, 0.2014, 0.5917, 0.225, 0.5662, 0.2655, 0.4886, 0.1852, 0.5208, 0.1895, 0.5205, 0.2279, 0.4767, 0.2035, 0.5665, 0.1622, 0.5837, 0.1423, 0.5972, 0.1493, 0.5826, 0.1768, 0.5463, 0.1776, 0.5665, 0.1622, 0.5826, 0.1768, 0.5601, 0.2014, 0.5208, 0.1895, 0.5463, 0.1776, 0.5601, 0.2014, 0.5205, 0.2279, 0.5184, 0.1656, 0.5383, 0.1579, 0.5463, 0.1776, 0.5208, 0.1895, 0.493, 0.1684, 0.5184, 0.1656, 0.5208, 0.1895, 0.4886, 0.1852, 0.5562, 0.1475, 0.5744, 0.1333, 0.5837, 0.1423, 0.5665, 0.1622, 0.5383, 0.1579, 0.5562, 0.1475, 0.5665, 0.1622, 0.5463, 0.1776, 0.5325, 0.1407, 0.5494, 0.1334, 0.5562, 0.1475, 0.5383, 0.1579, 0.5149, 0.1472, 0.5325, 0.1407, 0.5383, 0.1579, 0.5184, 0.1656, 0.4928, 0.153, 0.5149, 0.1472, 0.5184, 0.1656, 0.493, 0.1684, 0.5494, 0.1334, 0.568, 0.1237, 0.5744, 0.1333, 0.5562, 0.1475, 0.5278, 0.1245, 0.5449, 0.1193, 0.5494, 0.1334, 0.5325, 0.1407, 0.5101, 0.1303, 0.5278, 0.1245, 0.5325, 0.1407, 0.5149, 0.1472, 0.4884, 0.139, 0.5101, 0.1303, 0.5149, 0.1472, 0.4928, 0.153, 0.5449, 0.1193, 0.5644, 0.1131, 0.568, 0.1237, 0.5494, 0.1334, 0.5425, 0.1046, 0.5633, 0.1021, 0.5644, 0.1131, 0.5449, 0.1193, 0.5237, 0.1076, 0.5425, 0.1046, 0.5449, 0.1193, 0.5278, 0.1245, 0.5037, 0.1127, 0.5237, 0.1076, 0.5278, 0.1245, 0.5101, 0.1303, 0.4803, 0.1263, 0.5037, 0.1127, 0.5101, 0.1303, 0.4884, 0.139, 0.4668, 0.1146, 0.4948, 0.08906, 0.5037, 0.1127, 0.4803, 0.1263, 0.5425, 0.0885, 0.5644, 0.09067, 0.5633, 0.1021, 0.5425, 0.1046, 0.5214, 0.08812, 0.5425, 0.0885, 0.5425, 0.1046, 0.5237, 0.1076, 0.4948, 0.08906, 0.5214, 0.08812, 0.5237, 0.1076, 0.5037, 0.1127, 0.5017, 0.06434, 0.5247, 0.0673, 0.5214, 0.08812, 0.4948, 0.08906, 0.4757, 0.05697, 0.5017, 0.06434, 0.4948, 0.08906, 0.4678, 0.07104, 0.5463, 0.07152, 0.5692, 0.07891, 0.5644, 0.09067, 0.5425, 0.0885, 0.5247, 0.0673, 0.5463, 0.07152, 0.5425, 0.0885, 0.5214, 0.08812, 0.5051, 0.04208, 0.5301, 0.04512, 0.5247, 0.0673, 0.5017, 0.06434, 0.4779, 0.04187, 0.5051, 0.04208, 0.5017, 0.06434, 0.4757, 0.05697, 0.554, 0.05302, 0.578, 0.06751, 0.5692, 0.07891, 0.5463, 0.07152, 0.5301, 0.04512, 0.554, 0.05302, 0.5463, 0.07152, 0.5247, 0.0673, 0.5048, 0.01702, 0.5366, 0.01792, 0.5301, 0.04512, 0.5051, 0.04208, 0.634, 0.243, 0.6433, 0.1951, 0.6906, 0.1905, 0.6906, 0.2584, 0.6114, 0.2932, 0.634, 0.243, 0.6906, 0.2584, 0.6618, 0.326, 0.6379, 0.148, 0.6005, 0.1005, 0.6621, 0.1326, 0.5697, 0.3533, 0.6114, 0.2932, 0.6618, 0.326, 0.6012, 0.3899, 0.4922, 0.4386, 0.5697, 0.3533, 0.6012, 0.3899, 0.4922, 0.4386, 0.5306, 0.3287, 0.5697, 0.3533, 0.6154, 0.1522, 0.6005, 0.1005, 0.6379, 0.148, 0.4922, 0.4386, 0.4836, 0.3132, 0.5306, 0.3287, 0.5972, 0.1493, 0.6005, 0.1005, 0.6154, 0.1522, 0.5837, 0.1423, 0.6005, 0.1005, 0.5972, 0.1493, 0.4571, 0.1584, 0.4886, 0.1852, 0.4767, 0.2035, 0.5744, 0.1333, 0.6005, 0.1005, 0.5837, 0.1423, 0.4571, 0.1584, 0.493, 0.1684, 0.4886, 0.1852, 0.568, 0.1237, 0.6005, 0.1005, 0.5744, 0.1333, 0.4571, 0.1584, 0.4928, 0.153, 0.493, 0.1684, 0.4571, 0.1584, 0.4884, 0.139, 0.4928, 0.153, 0.5644, 0.1131, 0.6005, 0.1005, 0.568, 0.1237, 0.4571, 0.1584, 0.4803, 0.1263, 0.4884, 0.139, 0.5633, 0.1021, 0.6005, 0.1005, 0.5644, 0.1131, 0.4571, 0.1584, 0.4668, 0.1146, 0.4803, 0.1263, 0.5644, 0.09067, 0.6005, 0.1005, 0.5633, 0.1021, 0.5692, 0.07891, 0.6005, 0.1005, 0.5644, 0.09067, 0.446, 0.04495, 0.4757, 0.05697, 0.4678, 0.07104, 0.578, 0.06751, 0.6005, 0.1005, 0.5692, 0.07891, 0.446, 0.04495, 0.4779, 0.04187, 0.4757, 0.05697, 0.5366, 0.01792, 0.5675, 0.03095, 0.554, 0.05302, 0.5301, 0.04512, 0.5921, 0.05726, 0.6005, 0.1005, 0.578, 0.06751, 0.4743, 0.02636, 0.5048, 0.01702, 0.5051, 0.04208, 0.4779, 0.04187, 0.5675, 0.03095, 0.5921, 0.05726, 0.578, 0.06751, 0.554, 0.05302, 0.446, 0.04495, 0.4743, 0.02636, 0.4779, 0.04187, 0.5384, 0.7339, 0.538, 0.7233, 0.6214, 0.7215, 0.6217, 0.7286, 0.4338, 0.6986, 0.5383, 0.7022, 0.5379, 0.7128, 0.4335, 0.7121, 0.5404, 0.7551, 0.5392, 0.7445, 0.6223, 0.7358, 0.6232, 0.7429, 0.4335, 0.7121, 0.5379, 0.7128, 0.538, 0.7233, 0.4336, 0.7257, 0.5379, 0.7128, 0.5383, 0.7022, 0.6217, 0.7071, 0.6214, 0.7143, 0.4336, 0.7257, 0.538, 0.7233, 0.5384, 0.7339, 0.4341, 0.7393, 0.5392, 0.7445, 0.5384, 0.7339, 0.6217, 0.7286, 0.6223, 0.7358, 0.4341, 0.7393, 0.5384, 0.7339, 0.5392, 0.7445, 0.435, 0.7528, 0.538, 0.7233, 0.5379, 0.7128, 0.6214, 0.7143, 0.6214, 0.7215, 0.435, 0.7528, 0.5392, 0.7445, 0.5404, 0.7551, 0.4363, 0.7664, 0.5389, 0.6916, 0.54, 0.681, 0.6231, 0.6929, 0.6222, 0.7, 0.4363, 0.7664, 0.5404, 0.7551, 0.5419, 0.7656, 0.438, 0.7799, 0.5383, 0.7022, 0.5389, 0.6916, 0.6222, 0.7, 0.6217, 0.7071, 0.4345, 0.685, 0.5389, 0.6916, 0.5383, 0.7022, 0.4338, 0.6986, 0.4355, 0.6714, 0.54, 0.681, 0.5389, 0.6916, 0.4345, 0.685, 0.5419, 0.7656, 0.5404, 0.7551, 0.6232, 0.7429, 0.6244, 0.7499, 0.54, 0.7338, 0.5397, 0.7232, 0.6231, 0.7222, 0.6234, 0.7294, 0.4358, 0.6972, 0.5402, 0.702, 0.5398, 0.7126, 0.4354, 0.7108, 0.5417, 0.7549, 0.5407, 0.7443, 0.6239, 0.7365, 0.6247, 0.7436, 0.4354, 0.7108, 0.5398, 0.7126, 0.5397, 0.7232, 0.4353, 0.7244, 0.5398, 0.7126, 0.5402, 0.702, 0.6236, 0.7079, 0.6232, 0.715, 0.4353, 0.7244, 0.5397, 0.7232, 0.54, 0.7338, 0.4357, 0.738, 0.5407, 0.7443, 0.54, 0.7338, 0.6234, 0.7294, 0.6239, 0.7365, 0.4357, 0.738, 0.54, 0.7338, 0.5407, 0.7443, 0.4364, 0.7515, 0.5397, 0.7232, 0.5398, 0.7126, 0.6232, 0.715, 0.6231, 0.7222, 0.4364, 0.7515, 0.5407, 0.7443, 0.5417, 0.7549, 0.4376, 0.7651, 0.541, 0.6914, 0.5422, 0.6808, 0.6252, 0.6936, 0.6242, 0.7007, 0.4376, 0.7651, 0.5417, 0.7549, 0.5432, 0.7655, 0.4391, 0.7786, 0.5402, 0.702, 0.541, 0.6914, 0.6242, 0.7007, 0.6236, 0.7079, 0.4366, 0.6837, 0.541, 0.6914, 0.5402, 0.702, 0.4358, 0.6972, 0.4378, 0.6701, 0.5422, 0.6808, 0.541, 0.6914, 0.4366, 0.6837, 0.5432, 0.7655, 0.5417, 0.7549, 0.6247, 0.7436, 0.6258, 0.7507, 0.54, 0.7334, 0.5398, 0.7223, 0.6277, 0.7223, 0.6279, 0.7299, 0.4306, 0.6937, 0.5405, 0.7, 0.54, 0.7111, 0.4299, 0.708, 0.5415, 0.7558, 0.5405, 0.7446, 0.6283, 0.7374, 0.6291, 0.7449, 0.4299, 0.708, 0.54, 0.7111, 0.5398, 0.7223, 0.4297, 0.7223, 0.54, 0.7111, 0.5405, 0.7, 0.6283, 0.7072, 0.6279, 0.7147, 0.4297, 0.7223, 0.5398, 0.7223, 0.54, 0.7334, 0.4299, 0.7366, 0.5405, 0.7446, 0.54, 0.7334, 0.6279, 0.7299, 0.6283, 0.7374, 0.4299, 0.7366, 0.54, 0.7334, 0.5405, 0.7446, 0.4306, 0.7509, 0.5398, 0.7223, 0.54, 0.7111, 0.6279, 0.7147, 0.6277, 0.7223, 0.4306, 0.7509, 0.5405, 0.7446, 0.5415, 0.7558, 0.4316, 0.7652, 0.5415, 0.6888, 0.5429, 0.6777, 0.6302, 0.6922, 0.6291, 0.6997, 0.4316, 0.7652, 0.5415, 0.7558, 0.5429, 0.7669, 0.433, 0.7794, 0.5405, 0.7, 0.5415, 0.6888, 0.6291, 0.6997, 0.6283, 0.7072, 0.4316, 0.6794, 0.5415, 0.6888, 0.5405, 0.7, 0.4306, 0.6937, 0.433, 0.6651, 0.5429, 0.6777, 0.5415, 0.6888, 0.4316, 0.6794, 0.5429, 0.7669, 0.5415, 0.7558, 0.6291, 0.7449, 0.6302, 0.7524, 0.9829, 0.2639, 0.9756, 0.2928, 0.9621, 0.2693, 0.928, 0.2067, 0.9564, 0.2159, 0.9407, 0.2306, 0.928, 0.2067, 0.9407, 0.2306, 0.9189, 0.2355, 0.9621, 0.2693, 0.9756, 0.2928, 0.9464, 0.2852, 0.9189, 0.2355, 0.9331, 0.2601, 0.911, 0.2723, 0.8992, 0.2516, 0.8798, 0.2223, 0.9189, 0.2355, 0.8992, 0.2516, 0.9464, 0.2852, 0.9368, 0.3253, 0.9223, 0.2933, 0.9331, 0.2601, 0.9464, 0.2852, 0.9223, 0.2933, 0.911, 0.2723, 0.8763, 0.2579, 0.8897, 0.2841, 0.8632, 0.2987, 0.8438, 0.2508, 0.8897, 0.2841, 0.9047, 0.3093, 0.8935, 0.3406, 0.8632, 0.2987, 0.8632, 0.2987, 0.8935, 0.3406, 0.844, 0.3701, 0.8146, 0.3256, 0.8438, 0.2508, 0.8632, 0.2987, 0.8146, 0.3256, 0.7926, 0.277, 0.7926, 0.277, 0.8146, 0.3256, 0.7496, 0.3615, 0.7325, 0.2841, 0.8146, 0.3256, 0.844, 0.3701, 0.8061, 0.4172, 0.7496, 0.3615, 0.9765, 0.2361, 0.9829, 0.2639, 0.9621, 0.2693, 0.9528, 0.2492, 0.9564, 0.2159, 0.9765, 0.2361, 0.9528, 0.2492, 0.9407, 0.2306, 0.9407, 0.2306, 0.9528, 0.2492, 0.9331, 0.2601, 0.9189, 0.2355, 0.9528, 0.2492, 0.9621, 0.2693, 0.9464, 0.2852, 0.9331, 0.2601, 0.844, 0.3701, 0.8965, 0.435, 0.8061, 0.4172, 0.7655, 0.198, 0.7926, 0.277, 0.7325, 0.2841, 0.7655, 0.198, 0.8438, 0.2508, 0.7926, 0.277, 0.8935, 0.3406, 0.8965, 0.435, 0.844, 0.3701, 0.9047, 0.3093, 0.9368, 0.3253, 0.8935, 0.3406, 0.8798, 0.2223, 0.8763, 0.2579, 0.8438, 0.2508, 0.8992, 0.2516, 0.911, 0.2723, 0.8897, 0.2841, 0.8763, 0.2579, 0.911, 0.2723, 0.9223, 0.2933, 0.9047, 0.3093, 0.8897, 0.2841, 0.9223, 0.2933, 0.9368, 0.3253, 0.9047, 0.3093, 0.8798, 0.2223, 0.8992, 0.2516, 0.8763, 0.2579, 0.7261, 0.2848, 0.7549, 0.1972, 0.7859, 0.2749, 0.897, 0.427, 0.8057, 0.4136, 0.8413, 0.3645, 0.897, 0.427, 0.8413, 0.3645, 0.8897, 0.3327, 0.7859, 0.2749, 0.7549, 0.1972, 0.836, 0.2458, 0.8897, 0.3327, 0.8558, 0.2936, 0.882, 0.2774, 0.8989, 0.3009, 0.9318, 0.3153, 0.8897, 0.3327, 0.8989, 0.3009, 0.836, 0.2458, 0.8704, 0.216, 0.8686, 0.2518, 0.8558, 0.2936, 0.836, 0.2458, 0.8686, 0.2518, 0.882, 0.2774, 0.916, 0.2841, 0.9033, 0.2642, 0.9236, 0.2517, 0.9395, 0.2752, 0.9033, 0.2642, 0.8912, 0.244, 0.9097, 0.2269, 0.9236, 0.2517, 0.9236, 0.2517, 0.9097, 0.2269, 0.9314, 0.2205, 0.9445, 0.2388, 0.9395, 0.2752, 0.9236, 0.2517, 0.9445, 0.2388, 0.955, 0.2587, 0.955, 0.2587, 0.9445, 0.2388, 0.9679, 0.2243, 0.9758, 0.2523, 0.9445, 0.2388, 0.9314, 0.2205, 0.9464, 0.2048, 0.9679, 0.2243, 0.7465, 0.3612, 0.7261, 0.2848, 0.7859, 0.2749, 0.809, 0.3226, 0.8057, 0.4136, 0.7465, 0.3612, 0.809, 0.3226, 0.8413, 0.3645, 0.8413, 0.3645, 0.809, 0.3226, 0.8558, 0.2936, 0.8897, 0.3327, 0.809, 0.3226, 0.7859, 0.2749, 0.836, 0.2458, 0.8558, 0.2936, 0.9314, 0.2205, 0.9171, 0.1972, 0.9464, 0.2048, 0.9695, 0.2819, 0.955, 0.2587, 0.9758, 0.2523, 0.9695, 0.2819, 0.9395, 0.2752, 0.955, 0.2587, 0.9097, 0.2269, 0.9171, 0.1972, 0.9314, 0.2205, 0.8912, 0.244, 0.8704, 0.216, 0.9097, 0.2269, 0.9318, 0.3153, 0.916, 0.2841, 0.9395, 0.2752, 0.8989, 0.3009, 0.882, 0.2774, 0.9033, 0.2642, 0.916, 0.2841, 0.882, 0.2774, 0.8686, 0.2518, 0.8912, 0.244, 0.9033, 0.2642, 0.8686, 0.2518, 0.8704, 0.216, 0.8912, 0.244, 0.9318, 0.3153, 0.8989, 0.3009, 0.916, 0.2841, 0.7323, 0.2879, 0.761, 0.2005, 0.7919, 0.278, 0.9028, 0.4295, 0.8117, 0.4163, 0.8472, 0.3673, 0.9028, 0.4295, 0.8472, 0.3673, 0.8955, 0.3356, 0.7919, 0.278, 0.761, 0.2005, 0.8419, 0.2489, 0.8955, 0.3356, 0.8616, 0.2966, 0.8877, 0.2804, 0.9047, 0.3038, 0.9374, 0.3182, 0.8955, 0.3356, 0.9047, 0.3038, 0.8419, 0.2489, 0.8761, 0.2191, 0.8744, 0.2549, 0.8616, 0.2966, 0.8419, 0.2489, 0.8744, 0.2549, 0.8877, 0.2804, 0.9217, 0.2871, 0.9091, 0.2672, 0.9293, 0.2547, 0.9452, 0.2782, 0.9091, 0.2672, 0.8969, 0.2471, 0.9154, 0.23, 0.9293, 0.2547, 0.9293, 0.2547, 0.9154, 0.23, 0.9369, 0.2232, 0.9501, 0.2418, 0.9452, 0.2782, 0.9293, 0.2547, 0.9501, 0.2418, 0.9609, 0.2619, 0.9609, 0.2619, 0.9501, 0.2418, 0.9733, 0.2275, 0.9813, 0.2562, 0.9501, 0.2418, 0.9369, 0.2232, 0.9512, 0.2075, 0.9733, 0.2275, 0.7527, 0.3641, 0.7323, 0.2879, 0.7919, 0.278, 0.8149, 0.3255, 0.8117, 0.4163, 0.7527, 0.3641, 0.8149, 0.3255, 0.8472, 0.3673, 0.8472, 0.3673, 0.8149, 0.3255, 0.8616, 0.2966, 0.8955, 0.3356, 0.8149, 0.3255, 0.7919, 0.278, 0.8419, 0.2489, 0.8616, 0.2966, 0.9369, 0.2232, 0.9222, 0.2005, 0.9512, 0.2075, 0.9747, 0.2852, 0.9609, 0.2619, 0.9813, 0.2562, 0.9747, 0.2852, 0.9452, 0.2782, 0.9609, 0.2619, 0.9154, 0.23, 0.9222, 0.2005, 0.9369, 0.2232, 0.8969, 0.2471, 0.8761, 0.2191, 0.9154, 0.23, 0.9374, 0.3182, 0.9217, 0.2871, 0.9452, 0.2782, 0.9047, 0.3038, 0.8877, 0.2804, 0.9091, 0.2672, 0.9217, 0.2871, 0.8877, 0.2804, 0.8744, 0.2549, 0.8969, 0.2471, 0.9091, 0.2672, 0.8744, 0.2549, 0.8761, 0.2191, 0.8969, 0.2471, 0.9374, 0.3182, 0.9047, 0.3038, 0.9217, 0.2871, 0.724, 0.2831, 0.7546, 0.1899, 0.7876, 0.2726, 0.9059, 0.4343, 0.8088, 0.4201, 0.8466, 0.3679, 0.9059, 0.4343, 0.8466, 0.3679, 0.8981, 0.334, 0.7876, 0.2726, 0.7546, 0.1899, 0.8409, 0.2415, 0.8981, 0.334, 0.862, 0.2924, 0.8899, 0.2752, 0.9079, 0.3001, 0.9429, 0.3155, 0.8981, 0.334, 0.9079, 0.3001, 0.8409, 0.2415, 0.8774, 0.2097, 0.8756, 0.2479, 0.862, 0.2924, 0.8409, 0.2415, 0.8756, 0.2479, 0.8899, 0.2752, 0.9261, 0.2823, 0.9126, 0.2611, 0.9342, 0.2477, 0.9512, 0.2728, 0.9126, 0.2611, 0.8997, 0.2395, 0.9193, 0.2213, 0.9342, 0.2477, 0.9342, 0.2477, 0.9193, 0.2213, 0.9424, 0.2141, 0.9565, 0.2339, 0.9512, 0.2728, 0.9342, 0.2477, 0.9565, 0.2339, 0.9679, 0.2554, 0.9679, 0.2554, 0.9565, 0.2339, 0.9811, 0.2187, 0.9897, 0.2493, 0.9565, 0.2339, 0.9424, 0.2141, 0.9576, 0.1973, 0.9811, 0.2187, 0.7457, 0.3644, 0.724, 0.2831, 0.7876, 0.2726, 0.8122, 0.3232, 0.8088, 0.4201, 0.7457, 0.3644, 0.8122, 0.3232, 0.8466, 0.3679, 0.8466, 0.3679, 0.8122, 0.3232, 0.862, 0.2924, 0.8981, 0.334, 0.8122, 0.3232, 0.7876, 0.2726, 0.8409, 0.2415, 0.862, 0.2924, 0.9424, 0.2141, 0.9267, 0.1899, 0.9576, 0.1973, 0.9826, 0.2802, 0.9679, 0.2554, 0.9897, 0.2493, 0.9826, 0.2802, 0.9512, 0.2728, 0.9679, 0.2554, 0.9193, 0.2213, 0.9267, 0.1899, 0.9424, 0.2141, 0.8997, 0.2395, 0.8774, 0.2097, 0.9193, 0.2213, 0.9429, 0.3155, 0.9261, 0.2823, 0.9512, 0.2728, 0.9079, 0.3001, 0.8899, 0.2752, 0.9126, 0.2611, 0.9261, 0.2823, 0.8899, 0.2752, 0.8756, 0.2479, 0.8997, 0.2395, 0.9126, 0.2611, 0.8756, 0.2479, 0.8774, 0.2097, 0.8997, 0.2395, 0.9429, 0.3155, 0.9079, 0.3001, 0.9261, 0.2823, 0.9946, 0.2466, 0.9879, 0.2785, 0.9721, 0.2535, 0.9321, 0.1862, 0.9635, 0.1952, 0.9469, 0.2118, 0.9321, 0.1862, 0.9469, 0.2118, 0.9232, 0.218, 0.9721, 0.2535, 0.9879, 0.2785, 0.9557, 0.2716, 0.9232, 0.218, 0.9392, 0.245, 0.9166, 0.2586, 0.9032, 0.2366, 0.8806, 0.2061, 0.9232, 0.218, 0.9032, 0.2366, 0.9557, 0.2716, 0.9464, 0.3149, 0.9299, 0.2807, 0.9392, 0.245, 0.9557, 0.2716, 0.9299, 0.2807, 0.9166, 0.2586, 0.8788, 0.2446, 0.8942, 0.2721, 0.8664, 0.289, 0.8435, 0.2385, 0.8942, 0.2721, 0.9114, 0.2986, 0.9004, 0.3327, 0.8664, 0.289, 0.8664, 0.289, 0.9004, 0.3327, 0.8487, 0.3662, 0.8154, 0.3198, 0.8435, 0.2385, 0.8664, 0.289, 0.8154, 0.3198, 0.7898, 0.2687, 0.7898, 0.2687, 0.8154, 0.3198, 0.7474, 0.3609, 0.7259, 0.2788, 0.8154, 0.3198, 0.8487, 0.3662, 0.8101, 0.4181, 0.7474, 0.3609, 0.9863, 0.2164, 0.9946, 0.2466, 0.9721, 0.2535, 0.9608, 0.2319, 0.9635, 0.1952, 0.9863, 0.2164, 0.9608, 0.2319, 0.9469, 0.2118, 0.9469, 0.2118, 0.9608, 0.2319, 0.9392, 0.245, 0.9232, 0.218, 0.9608, 0.2319, 0.9721, 0.2535, 0.9557, 0.2716, 0.9392, 0.245, 0.8487, 0.3662, 0.9075, 0.4334, 0.8101, 0.4181, 0.7576, 0.1854, 0.7898, 0.2687, 0.7259, 0.2788, 0.7576, 0.1854, 0.8435, 0.2385, 0.7898, 0.2687, 0.9004, 0.3327, 0.9075, 0.4334, 0.8487, 0.3662, 0.9114, 0.2986, 0.9464, 0.3149, 0.9004, 0.3327, 0.8806, 0.2061, 0.8788, 0.2446, 0.8435, 0.2385, 0.9032, 0.2366, 0.9166, 0.2586, 0.8942, 0.2721, 0.8788, 0.2446, 0.9166, 0.2586, 0.9299, 0.2807, 0.9114, 0.2986, 0.8942, 0.2721, 0.9299, 0.2807, 0.9464, 0.3149, 0.9114, 0.2986, 0.8806, 0.2061, 0.9032, 0.2366, 0.8788, 0.2446])
me_cube.materials.append(mat_material)
me_cube.use_remesh_preserve_volume = False
me_cube.use_remesh_preserve_attributes = False
me_cube.use_mirror_vertex_groups = False
me_cube.update()

# ---- objects
ob_cube = bpy.data.objects.new('Cube', me_cube)
ob_lamp = bpy.data.objects.new('Lamp', light_lamp)
ob_camera = bpy.data.objects.new('Camera', cam_camera)

# ---- transforms, parenting, visibility, modifiers, constraints
ob_cube.location = (0.0, 0.0, 0.0)
ob_cube.lock_rotations_4d = False
ob_cube.empty_display_type = 'ARROWS'
ob_cube.lineart.crease_threshold = 0.0
ob_lamp.location = (4.076, 1.005, 5.904)
ob_lamp.rotation_euler = (0.6503, 0.05522, 1.866)
ob_lamp.lock_rotations_4d = False
ob_lamp.empty_display_type = 'ARROWS'
ob_lamp.color = (0.0, 0.0, 0.0, 0.0)
ob_lamp.lineart.crease_threshold = 0.0
ob_camera.location = (7.481, -6.508, 5.344)
ob_camera.rotation_euler = (1.109, 0.01082, 0.8149)
ob_camera.lock_rotations_4d = False
ob_camera.empty_display_type = 'ARROWS'
ob_camera.color = (0.0, 0.0, 0.0, 0.0)
ob_camera.display_type = 'WIRE'
ob_camera.lineart.crease_threshold = 0.0

# ---- collection membership
col_collection_1.objects.link(ob_cube)
col_collection_1.objects.link(ob_lamp)
col_collection_1.objects.link(ob_camera)

# ---- scene / render settings (as saved in the file)
scene.camera = ob_camera
scene.frame_start = 1; scene.frame_end = 250; scene.frame_set(1)
scene.render.engine = 'BLENDER_EEVEE_NEXT'
scene.render.image_settings.color_mode = 'RGB'
scene.render.image_settings.compression = 90
scene.render.resolution_percentage = 50
scene.render.dither_intensity = 0.0
scene.render.bake_margin = 2
scene.render.bake_bias = 0.0
scene.cycles.use_denoising = False
scene.cycles.samples = 10
scene.cycles.sampling_pattern = 'TABULATED_SOBOL'
scene.cycles.light_sampling_threshold = 0.0
scene.cycles.use_adaptive_sampling = False
scene.cycles.use_light_tree = False
scene.cycles.blur_glossy = 0.0
scene.cycles.volume_bounces = 1
scene.cycles.pixel_filter_type = 'GAUSSIAN'
scene.cycles.sample_clamp_indirect = 0.0
scene.view_settings.view_transform = 'Standard'
bpy.context.view_layer.update()

